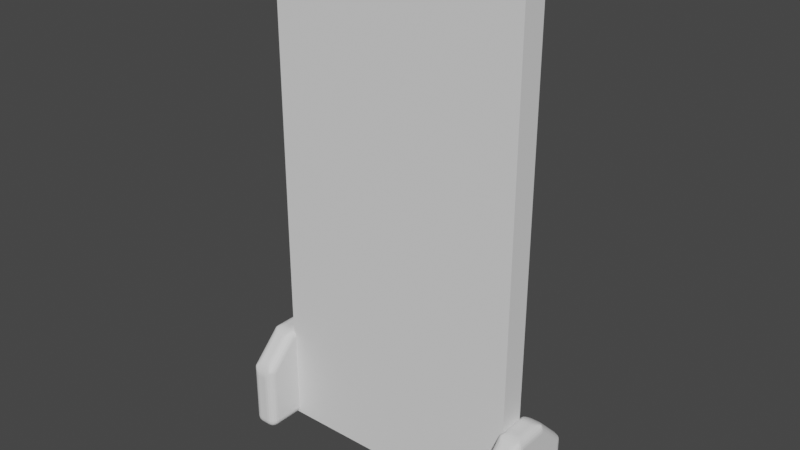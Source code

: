 # Source: Bridge.blend  (saved by Blender 3.2.14; exported with 4.5.12 LTS)
import bpy
from mathutils import Matrix  # noqa: F401  (used for matrix-valued properties, if any)

bpy.ops.wm.read_factory_settings(use_empty=True)
scene = bpy.context.scene
scene.name = 'Scene'

# ---- world
world_world = bpy.data.worlds.new('World'); scene.world = world_world
world_world.use_nodes = True; world_world.node_tree.nodes.clear()
_N = world_world.node_tree.nodes; _L = world_world.node_tree.links
n0 = _N.new('ShaderNodeOutputWorld'); n0.name = 'World Output'; n0.location = (300, 300)
n1 = _N.new('ShaderNodeBackground'); n1.name = 'Background'; n1.location = (10, 300)
n1.inputs[0].default_value = (0.05088, 0.05088, 0.05088, 1.0)
_L.new(n1.outputs[0], n0.inputs[0])
n0.is_active_output = True
world_world.color = (0.05088, 0.05088, 0.05088)
world_world.use_sun_shadow = False
world_world.sun_shadow_jitter_overblur = 0.0

# ---- meshes
me_cube_001 = bpy.data.meshes.new('Cube.001')
me_cube_001.from_pydata([(-2.5, -0.25, 0.0), (-2.5, -0.25, 10.0), (-2.5, 0.25, 0.0), (-2.5, 0.25, 10.0), (2.5, -0.25, 0.0), (2.5, -0.25, 10.0), (2.5, 0.25, 0.0), (2.5, 0.25, 10.0)], [], [(0, 1, 3, 2), (2, 3, 7, 6), (6, 7, 5, 4), (4, 5, 1, 0), (2, 6, 4, 0), (7, 3, 1, 5)])
_uv = me_cube_001.uv_layers.new(name='UVMap')
_uv.uv.foreach_set('vector', [0.375, 0.0, 0.625, 0.0, 0.625, 0.25, 0.375, 0.25, 0.375, 0.25, 0.625, 0.25, 0.625, 0.5, 0.375, 0.5, 0.375, 0.5, 0.625, 0.5, 0.625, 0.75, 0.375, 0.75, 0.375, 0.75, 0.625, 0.75, 0.625, 1.0, 0.375, 1.0, 0.125, 0.5, 0.375, 0.5, 0.375, 0.75, 0.125, 0.75, 0.625, 0.5, 0.875, 0.5, 0.875, 0.75, 0.625, 0.75])
me_cube_001.update()
me_cube_004 = bpy.data.meshes.new('Cube.004')
me_cube_004.from_pydata([(-0.2458, -0.84, -0.84), (-0.08583, -0.84, -1.0), (-0.08583, -1.0, -0.84), (-0.238, -0.84, -0.8895), (-0.2153, -0.84, -0.934), (-0.238, -0.8895, -0.84), (-0.2299, -0.8893, -0.8893), (-0.2081, -0.8876, -0.9315), (-0.2153, -0.934, -0.84), (-0.2081, -0.9315, -0.8876), (-0.1924, -0.9244, -0.9244), (-0.08583, -0.8895, -0.9922), (-0.08583, -0.934, -0.9695), (-0.1353, -0.84, -0.9922), (-0.1351, -0.8893, -0.984), (-0.1334, -0.9315, -0.9623), (-0.1799, -0.84, -0.9695), (-0.1773, -0.8876, -0.9623), (-0.1702, -0.9244, -0.9466), (-0.1353, -0.9922, -0.84), (-0.1799, -0.9695, -0.84), (-0.08583, -0.9922, -0.8895), (-0.1351, -0.984, -0.8893), (-0.1773, -0.9623, -0.8876), (-0.08583, -0.9695, -0.934), (-0.1334, -0.9623, -0.9315), (-0.1702, -0.9466, -0.9244), (-0.2458, 0.84, -0.84), (-0.08583, 1.0, -0.84), (-0.08583, 0.84, -1.0), (-0.238, 0.8895, -0.84), (-0.2153, 0.934, -0.84), (-0.238, 0.84, -0.8895), (-0.2299, 0.8893, -0.8893), (-0.2081, 0.9315, -0.8876), (-0.2153, 0.84, -0.934), (-0.2081, 0.8876, -0.9315), (-0.1924, 0.9244, -0.9244), (-0.08583, 0.9922, -0.8895), (-0.08583, 0.9695, -0.934), (-0.1353, 0.9922, -0.84), (-0.1351, 0.984, -0.8893), (-0.1334, 0.9623, -0.9315), (-0.1799, 0.9695, -0.84), (-0.1773, 0.9623, -0.8876), (-0.1702, 0.9466, -0.9244), (-0.1353, 0.84, -0.9922), (-0.1799, 0.84, -0.9695), (-0.08583, 0.8895, -0.9922), (-0.1351, 0.8893, -0.984), (-0.1773, 0.8876, -0.9623), (-0.08583, 0.934, -0.9695), (-0.1334, 0.9315, -0.9623), (-0.1702, 0.9244, -0.9466), (0.2458, -0.84, -0.84), (0.08583, -1.0, -0.84), (0.08583, -0.84, -1.0), (0.238, -0.8895, -0.84), (0.2153, -0.934, -0.84), (0.238, -0.84, -0.8895), (0.2299, -0.8893, -0.8893), (0.2081, -0.9315, -0.8876), (0.2153, -0.84, -0.934), (0.2081, -0.8876, -0.9315), (0.1924, -0.9244, -0.9244), (0.08583, -0.9922, -0.8895), (0.08583, -0.9695, -0.934), (0.1353, -0.9922, -0.84), (0.1351, -0.984, -0.8893), (0.1334, -0.9623, -0.9315), (0.1799, -0.9695, -0.84), (0.1773, -0.9623, -0.8876), (0.1702, -0.9466, -0.9244), (0.1353, -0.84, -0.9922), (0.1799, -0.84, -0.9695), (0.08583, -0.8895, -0.9922), (0.1351, -0.8893, -0.984), (0.1773, -0.8876, -0.9623), (0.08583, -0.934, -0.9695), (0.1334, -0.9315, -0.9623), (0.1702, -0.9244, -0.9466), (0.08583, 1.0, -0.84), (0.2458, 0.84, -0.84), (0.08583, 0.84, -1.0), (0.1353, 0.9922, -0.84), (0.1799, 0.9695, -0.84), (0.08583, 0.9922, -0.8895), (0.1351, 0.984, -0.8893), (0.1773, 0.9623, -0.8876), (0.08583, 0.9695, -0.934), (0.1334, 0.9623, -0.9315), (0.1702, 0.9466, -0.9244), (0.238, 0.84, -0.8895), (0.2153, 0.84, -0.934), (0.238, 0.8895, -0.84), (0.2299, 0.8893, -0.8893), (0.2081, 0.8876, -0.9315), (0.2153, 0.934, -0.84), (0.2081, 0.9315, -0.8876), (0.1924, 0.9244, -0.9244), (0.08583, 0.8895, -0.9922), (0.08583, 0.934, -0.9695), (0.1353, 0.84, -0.9922), (0.1351, 0.8893, -0.984), (0.1334, 0.9315, -0.9623), (0.1799, 0.84, -0.9695), (0.1773, 0.8876, -0.9623), (0.1702, 0.9244, -0.9466), (-0.2458, -0.84, 0.2935), (-0.08583, -1.0, 0.1997), (-0.08583, -0.8869, 0.4729), (-0.2373, -0.8892, 0.2766), (-0.2149, -0.9337, 0.2569), (-0.2373, -0.8628, 0.3402), (-0.2283, -0.9062, 0.3209), (-0.2098, -0.9405, 0.31), (-0.2149, -0.8805, 0.3855), (-0.2098, -0.9228, 0.3528), (-0.1993, -0.9472, 0.3379), (-0.08583, -0.994, 0.2546), (-0.08583, -0.9781, 0.3153), (-0.135, -0.9915, 0.2166), (-0.1437, -0.9851, 0.2738), (-0.15, -0.9725, 0.3222), (-0.1796, -0.9691, 0.2362), (-0.1827, -0.9667, 0.2946), (-0.1835, -0.9615, 0.3297), (-0.135, -0.8928, 0.4549), (-0.1796, -0.8908, 0.4252), (-0.08583, -0.9215, 0.4298), (-0.1437, -0.9287, 0.41), (-0.1827, -0.9304, 0.3823), (-0.08583, -0.9531, 0.3757), (-0.15, -0.9541, 0.3668), (-0.1835, -0.9515, 0.3537), (-0.08583, -0.1997, 1.0), (-0.2458, -0.2935, 0.84), (-0.08583, -0.4729, 0.8869), (-0.135, -0.2166, 0.9915), (-0.1796, -0.2362, 0.9691), (-0.08583, -0.2546, 0.994), (-0.1437, -0.2738, 0.9851), (-0.1827, -0.2946, 0.9667), (-0.08583, -0.3153, 0.9781), (-0.15, -0.3222, 0.9725), (-0.1835, -0.3297, 0.9615), (-0.2373, -0.3402, 0.8628), (-0.2149, -0.3855, 0.8805), (-0.2373, -0.2766, 0.8892), (-0.2283, -0.3209, 0.9062), (-0.2098, -0.3528, 0.9228), (-0.2149, -0.2569, 0.9337), (-0.2098, -0.31, 0.9405), (-0.1993, -0.3379, 0.9472), (-0.08583, -0.4298, 0.9215), (-0.08583, -0.3757, 0.9531), (-0.135, -0.4549, 0.8928), (-0.1437, -0.41, 0.9287), (-0.15, -0.3668, 0.9541), (-0.1796, -0.4252, 0.8908), (-0.1827, -0.3823, 0.9304), (-0.1835, -0.3537, 0.9515), (-0.2458, 0.2935, 0.84), (-0.08583, 0.1997, 1.0), (-0.08583, 0.4729, 0.8869), (-0.2373, 0.2766, 0.8892), (-0.2149, 0.2569, 0.9337), (-0.2373, 0.3402, 0.8628), (-0.2283, 0.3209, 0.9062), (-0.2098, 0.31, 0.9405), (-0.2149, 0.3855, 0.8805), (-0.2098, 0.3528, 0.9228), (-0.1993, 0.3379, 0.9472), (-0.08583, 0.2546, 0.994), (-0.08583, 0.3153, 0.9781), (-0.135, 0.2166, 0.9915), (-0.1437, 0.2738, 0.9851), (-0.15, 0.3222, 0.9725), (-0.1796, 0.2362, 0.9691), (-0.1827, 0.2946, 0.9667), (-0.1835, 0.3297, 0.9615), (-0.135, 0.4549, 0.8928), (-0.1796, 0.4252, 0.8908), (-0.08583, 0.4298, 0.9215), (-0.1437, 0.41, 0.9287), (-0.1827, 0.3823, 0.9304), (-0.08583, 0.3757, 0.9531), (-0.15, 0.3668, 0.9541), (-0.1835, 0.3537, 0.9515), (-0.2458, 0.84, 0.2935), (-0.08583, 0.8869, 0.4729), (-0.08583, 1.0, 0.1997), (-0.2373, 0.8628, 0.3402), (-0.2149, 0.8805, 0.3855), (-0.2373, 0.8892, 0.2766), (-0.2283, 0.9062, 0.3209), (-0.2098, 0.9228, 0.3528), (-0.2149, 0.9337, 0.2569), (-0.2098, 0.9405, 0.31), (-0.1993, 0.9472, 0.3379), (-0.08583, 0.9215, 0.4298), (-0.08583, 0.9531, 0.3757), (-0.135, 0.8928, 0.4549), (-0.1437, 0.9287, 0.41), (-0.15, 0.9541, 0.3668), (-0.1796, 0.8908, 0.4252), (-0.1827, 0.9304, 0.3823), (-0.1835, 0.9515, 0.3537), (-0.135, 0.9915, 0.2166), (-0.1796, 0.9691, 0.2362), (-0.08583, 0.994, 0.2546), (-0.1437, 0.9851, 0.2738), (-0.1827, 0.9667, 0.2946), (-0.08583, 0.9781, 0.3153), (-0.15, 0.9725, 0.3222), (-0.1835, 0.9615, 0.3297), (0.2458, -0.2935, 0.84), (0.08583, -0.1997, 1.0), (0.08583, -0.4729, 0.8869), (0.2373, -0.2766, 0.8892), (0.2149, -0.2569, 0.9337), (0.2373, -0.3402, 0.8628), (0.2283, -0.3209, 0.9062), (0.2098, -0.31, 0.9405), (0.2149, -0.3855, 0.8805), (0.2098, -0.3528, 0.9228), (0.1993, -0.3379, 0.9472), (0.08583, -0.2546, 0.994), (0.08583, -0.3153, 0.9781), (0.135, -0.2166, 0.9915), (0.1437, -0.2738, 0.9851), (0.15, -0.3222, 0.9725), (0.1796, -0.2362, 0.9691), (0.1827, -0.2946, 0.9667), (0.1835, -0.3297, 0.9615), (0.135, -0.4549, 0.8928), (0.1796, -0.4252, 0.8908), (0.08583, -0.4298, 0.9215), (0.1437, -0.41, 0.9287), (0.1827, -0.3823, 0.9304), (0.08583, -0.3757, 0.9531), (0.15, -0.3668, 0.9541), (0.1835, -0.3537, 0.9515), (0.2458, -0.84, 0.2935), (0.08583, -0.8869, 0.4729), (0.08583, -1.0, 0.1997), (0.2373, -0.8628, 0.3402), (0.2149, -0.8805, 0.3855), (0.2373, -0.8892, 0.2766), (0.2283, -0.9062, 0.3209), (0.2098, -0.9228, 0.3528), (0.2149, -0.9337, 0.2569), (0.2098, -0.9405, 0.31), (0.1993, -0.9472, 0.3379), (0.08583, -0.9215, 0.4298), (0.08583, -0.9531, 0.3757), (0.135, -0.8928, 0.4549), (0.1437, -0.9287, 0.41), (0.15, -0.9541, 0.3668), (0.1796, -0.8908, 0.4252), (0.1827, -0.9304, 0.3823), (0.1835, -0.9515, 0.3537), (0.135, -0.9915, 0.2166), (0.1796, -0.9691, 0.2362), (0.08583, -0.994, 0.2546), (0.1437, -0.9851, 0.2738), (0.1827, -0.9667, 0.2946), (0.08583, -0.9781, 0.3153), (0.15, -0.9725, 0.3222), (0.1835, -0.9615, 0.3297), (0.2458, 0.84, 0.2935), (0.08583, 1.0, 0.1997), (0.08583, 0.8869, 0.4729), (0.2373, 0.8892, 0.2766), (0.2149, 0.9337, 0.2569), (0.2373, 0.8628, 0.3402), (0.2283, 0.9062, 0.3209), (0.2098, 0.9405, 0.31), (0.2149, 0.8805, 0.3855), (0.2098, 0.9228, 0.3528), (0.1993, 0.9472, 0.3379), (0.08583, 0.994, 0.2546), (0.08583, 0.9781, 0.3153), (0.135, 0.9915, 0.2166), (0.1437, 0.9851, 0.2738), (0.15, 0.9725, 0.3222), (0.1796, 0.9691, 0.2362), (0.1827, 0.9667, 0.2946), (0.1835, 0.9615, 0.3297), (0.135, 0.8928, 0.4549), (0.1796, 0.8908, 0.4252), (0.08583, 0.9215, 0.4298), (0.1437, 0.9287, 0.41), (0.1827, 0.9304, 0.3823), (0.08583, 0.9531, 0.3757), (0.15, 0.9541, 0.3668), (0.1835, 0.9515, 0.3537), (0.08583, 0.1997, 1.0), (0.2458, 0.2935, 0.84), (0.08583, 0.4729, 0.8869), (0.135, 0.2166, 0.9915), (0.1796, 0.2362, 0.9691), (0.08583, 0.2546, 0.994), (0.1437, 0.2738, 0.9851), (0.1827, 0.2946, 0.9667), (0.08583, 0.3153, 0.9781), (0.15, 0.3222, 0.9725), (0.1835, 0.3297, 0.9615), (0.2373, 0.3402, 0.8628), (0.2149, 0.3855, 0.8805), (0.2373, 0.2766, 0.8892), (0.2283, 0.3209, 0.9062), (0.2098, 0.3528, 0.9228), (0.2149, 0.2569, 0.9337), (0.2098, 0.31, 0.9405), (0.1993, 0.3379, 0.9472), (0.08583, 0.4298, 0.9215), (0.08583, 0.3757, 0.9531), (0.135, 0.4549, 0.8928), (0.1437, 0.41, 0.9287), (0.15, 0.3668, 0.9541), (0.1796, 0.4252, 0.8908), (0.1827, 0.3823, 0.9304), (0.1835, 0.3537, 0.9515), (-5.15, -0.84, -0.84), (-5.31, -0.84, -1.0), (-5.31, -1.0, -0.84), (-5.158, -0.84, -0.8895), (-5.181, -0.84, -0.934), (-5.158, -0.8895, -0.84), (-5.166, -0.8893, -0.8893), (-5.188, -0.8876, -0.9315), (-5.181, -0.934, -0.84), (-5.188, -0.9315, -0.8876), (-5.204, -0.9244, -0.9244), (-5.31, -0.8895, -0.9922), (-5.31, -0.934, -0.9695), (-5.261, -0.84, -0.9922), (-5.261, -0.8893, -0.984), (-5.262, -0.9315, -0.9623), (-5.216, -0.84, -0.9695), (-5.219, -0.8876, -0.9623), (-5.226, -0.9244, -0.9466), (-5.261, -0.9922, -0.84), (-5.216, -0.9695, -0.84), (-5.31, -0.9922, -0.8895), (-5.261, -0.984, -0.8893), (-5.219, -0.9623, -0.8876), (-5.31, -0.9695, -0.934), (-5.262, -0.9623, -0.9315), (-5.226, -0.9466, -0.9244), (-5.15, 0.84, -0.84), (-5.31, 1.0, -0.84), (-5.31, 0.84, -1.0), (-5.158, 0.8895, -0.84), (-5.181, 0.934, -0.84), (-5.158, 0.84, -0.8895), (-5.166, 0.8893, -0.8893), (-5.188, 0.9315, -0.8876), (-5.181, 0.84, -0.934), (-5.188, 0.8876, -0.9315), (-5.204, 0.9244, -0.9244), (-5.31, 0.9922, -0.8895), (-5.31, 0.9695, -0.934), (-5.261, 0.9922, -0.84), (-5.261, 0.984, -0.8893), (-5.262, 0.9623, -0.9315), (-5.216, 0.9695, -0.84), (-5.219, 0.9623, -0.8876), (-5.226, 0.9466, -0.9244), (-5.261, 0.84, -0.9922), (-5.216, 0.84, -0.9695), (-5.31, 0.8895, -0.9922), (-5.261, 0.8893, -0.984), (-5.219, 0.8876, -0.9623), (-5.31, 0.934, -0.9695), (-5.262, 0.9315, -0.9623), (-5.226, 0.9244, -0.9466), (-5.642, -0.84, -0.84), (-5.482, -1.0, -0.84), (-5.482, -0.84, -1.0), (-5.634, -0.8895, -0.84), (-5.611, -0.934, -0.84), (-5.634, -0.84, -0.8895), (-5.626, -0.8893, -0.8893), (-5.604, -0.9315, -0.8876), (-5.611, -0.84, -0.934), (-5.604, -0.8876, -0.9315), (-5.588, -0.9244, -0.9244), (-5.482, -0.9922, -0.8895), (-5.482, -0.9695, -0.934), (-5.531, -0.9922, -0.84), (-5.531, -0.984, -0.8893), (-5.529, -0.9623, -0.9315), (-5.576, -0.9695, -0.84), (-5.573, -0.9623, -0.8876), (-5.566, -0.9466, -0.9244), (-5.531, -0.84, -0.9922), (-5.576, -0.84, -0.9695), (-5.482, -0.8895, -0.9922), (-5.531, -0.8893, -0.984), (-5.573, -0.8876, -0.9623), (-5.482, -0.934, -0.9695), (-5.529, -0.9315, -0.9623), (-5.566, -0.9244, -0.9466), (-5.482, 1.0, -0.84), (-5.642, 0.84, -0.84), (-5.482, 0.84, -1.0), (-5.531, 0.9922, -0.84), (-5.576, 0.9695, -0.84), (-5.482, 0.9922, -0.8895), (-5.531, 0.984, -0.8893), (-5.573, 0.9623, -0.8876), (-5.482, 0.9695, -0.934), (-5.529, 0.9623, -0.9315), (-5.566, 0.9466, -0.9244), (-5.634, 0.84, -0.8895), (-5.611, 0.84, -0.934), (-5.634, 0.8895, -0.84), (-5.626, 0.8893, -0.8893), (-5.604, 0.8876, -0.9315), (-5.611, 0.934, -0.84), (-5.604, 0.9315, -0.8876), (-5.588, 0.9244, -0.9244), (-5.482, 0.8895, -0.9922), (-5.482, 0.934, -0.9695), (-5.531, 0.84, -0.9922), (-5.531, 0.8893, -0.984), (-5.529, 0.9315, -0.9623), (-5.576, 0.84, -0.9695), (-5.573, 0.8876, -0.9623), (-5.566, 0.9244, -0.9466), (-5.15, -0.84, 0.2935), (-5.31, -1.0, 0.1997), (-5.31, -0.8869, 0.4729), (-5.159, -0.8892, 0.2766), (-5.181, -0.9337, 0.2569), (-5.159, -0.8628, 0.3402), (-5.168, -0.9062, 0.3209), (-5.186, -0.9405, 0.31), (-5.181, -0.8805, 0.3855), (-5.186, -0.9228, 0.3528), (-5.197, -0.9472, 0.3379), (-5.31, -0.994, 0.2546), (-5.31, -0.9781, 0.3153), (-5.261, -0.9915, 0.2166), (-5.252, -0.9851, 0.2738), (-5.246, -0.9725, 0.3222), (-5.216, -0.9691, 0.2362), (-5.213, -0.9667, 0.2946), (-5.212, -0.9615, 0.3297), (-5.261, -0.8928, 0.4549), (-5.216, -0.8908, 0.4252), (-5.31, -0.9215, 0.4298), (-5.252, -0.9287, 0.41), (-5.213, -0.9304, 0.3823), (-5.31, -0.9531, 0.3757), (-5.246, -0.9541, 0.3668), (-5.212, -0.9515, 0.3537), (-5.31, -0.1997, 1.0), (-5.15, -0.2935, 0.84), (-5.31, -0.4729, 0.8869), (-5.261, -0.2166, 0.9915), (-5.216, -0.2362, 0.9691), (-5.31, -0.2546, 0.994), (-5.252, -0.2738, 0.9851), (-5.213, -0.2946, 0.9667), (-5.31, -0.3153, 0.9781), (-5.246, -0.3222, 0.9725), (-5.212, -0.3297, 0.9615), (-5.159, -0.3402, 0.8628), (-5.181, -0.3855, 0.8805), (-5.159, -0.2766, 0.8892), (-5.168, -0.3209, 0.9062), (-5.186, -0.3528, 0.9228), (-5.181, -0.2569, 0.9337), (-5.186, -0.31, 0.9405), (-5.197, -0.3379, 0.9472), (-5.31, -0.4298, 0.9215), (-5.31, -0.3757, 0.9531), (-5.261, -0.4549, 0.8928), (-5.252, -0.41, 0.9287), (-5.246, -0.3668, 0.9541), (-5.216, -0.4252, 0.8908), (-5.213, -0.3823, 0.9304), (-5.212, -0.3537, 0.9515), (-5.15, 0.2935, 0.84), (-5.31, 0.1997, 1.0), (-5.31, 0.4729, 0.8869), (-5.159, 0.2766, 0.8892), (-5.181, 0.2569, 0.9337), (-5.159, 0.3402, 0.8628), (-5.168, 0.3209, 0.9062), (-5.186, 0.31, 0.9405), (-5.181, 0.3855, 0.8805), (-5.186, 0.3528, 0.9228), (-5.197, 0.3379, 0.9472), (-5.31, 0.2546, 0.994), (-5.31, 0.3153, 0.9781), (-5.261, 0.2166, 0.9915), (-5.252, 0.2738, 0.9851), (-5.246, 0.3222, 0.9725), (-5.216, 0.2362, 0.9691), (-5.213, 0.2946, 0.9667), (-5.212, 0.3297, 0.9615), (-5.261, 0.4549, 0.8928), (-5.216, 0.4252, 0.8908), (-5.31, 0.4298, 0.9215), (-5.252, 0.41, 0.9287), (-5.213, 0.3823, 0.9304), (-5.31, 0.3757, 0.9531), (-5.246, 0.3668, 0.9541), (-5.212, 0.3537, 0.9515), (-5.15, 0.84, 0.2935), (-5.31, 0.8869, 0.4729), (-5.31, 1.0, 0.1997), (-5.159, 0.8628, 0.3402), (-5.181, 0.8805, 0.3855), (-5.159, 0.8892, 0.2766), (-5.168, 0.9062, 0.3209), (-5.186, 0.9228, 0.3528), (-5.181, 0.9337, 0.2569), (-5.186, 0.9405, 0.31), (-5.197, 0.9472, 0.3379), (-5.31, 0.9215, 0.4298), (-5.31, 0.9531, 0.3757), (-5.261, 0.8928, 0.4549), (-5.252, 0.9287, 0.41), (-5.246, 0.9541, 0.3668), (-5.216, 0.8908, 0.4252), (-5.213, 0.9304, 0.3823), (-5.212, 0.9515, 0.3537), (-5.261, 0.9915, 0.2166), (-5.216, 0.9691, 0.2362), (-5.31, 0.994, 0.2546), (-5.252, 0.9851, 0.2738), (-5.213, 0.9667, 0.2946), (-5.31, 0.9781, 0.3153), (-5.246, 0.9725, 0.3222), (-5.212, 0.9615, 0.3297), (-5.642, -0.2935, 0.84), (-5.482, -0.1997, 1.0), (-5.482, -0.4729, 0.8869), (-5.633, -0.2766, 0.8892), (-5.611, -0.2569, 0.9337), (-5.633, -0.3402, 0.8628), (-5.624, -0.3209, 0.9062), (-5.606, -0.31, 0.9405), (-5.611, -0.3855, 0.8805), (-5.606, -0.3528, 0.9228), (-5.595, -0.3379, 0.9472), (-5.482, -0.2546, 0.994), (-5.482, -0.3153, 0.9781), (-5.531, -0.2166, 0.9915), (-5.54, -0.2738, 0.9851), (-5.546, -0.3222, 0.9725), (-5.575, -0.2362, 0.9691), (-5.579, -0.2946, 0.9667), (-5.579, -0.3297, 0.9615), (-5.531, -0.4549, 0.8928), (-5.575, -0.4252, 0.8908), (-5.482, -0.4298, 0.9215), (-5.54, -0.41, 0.9287), (-5.579, -0.3823, 0.9304), (-5.482, -0.3757, 0.9531), (-5.546, -0.3668, 0.9541), (-5.579, -0.3537, 0.9515), (-5.642, -0.84, 0.2935), (-5.482, -0.8869, 0.4729), (-5.482, -1.0, 0.1997), (-5.633, -0.8628, 0.3402), (-5.611, -0.8805, 0.3855), (-5.633, -0.8892, 0.2766), (-5.624, -0.9062, 0.3209), (-5.606, -0.9228, 0.3528), (-5.611, -0.9337, 0.2569), (-5.606, -0.9405, 0.31), (-5.595, -0.9472, 0.3379), (-5.482, -0.9215, 0.4298), (-5.482, -0.9531, 0.3757), (-5.531, -0.8928, 0.4549), (-5.54, -0.9287, 0.41), (-5.546, -0.9541, 0.3668), (-5.575, -0.8908, 0.4252), (-5.579, -0.9304, 0.3823), (-5.579, -0.9515, 0.3537), (-5.531, -0.9915, 0.2166), (-5.575, -0.9691, 0.2362), (-5.482, -0.994, 0.2546), (-5.54, -0.9851, 0.2738), (-5.579, -0.9667, 0.2946), (-5.482, -0.9781, 0.3153), (-5.546, -0.9725, 0.3222), (-5.579, -0.9615, 0.3297), (-5.642, 0.84, 0.2935), (-5.482, 1.0, 0.1997), (-5.482, 0.8869, 0.4729), (-5.633, 0.8892, 0.2766), (-5.611, 0.9337, 0.2569), (-5.633, 0.8628, 0.3402), (-5.624, 0.9062, 0.3209), (-5.606, 0.9405, 0.31), (-5.611, 0.8805, 0.3855), (-5.606, 0.9228, 0.3528), (-5.595, 0.9472, 0.3379), (-5.482, 0.994, 0.2546), (-5.482, 0.9781, 0.3153), (-5.531, 0.9915, 0.2166), (-5.54, 0.9851, 0.2738), (-5.546, 0.9725, 0.3222), (-5.575, 0.9691, 0.2362), (-5.579, 0.9667, 0.2946), (-5.579, 0.9615, 0.3297), (-5.531, 0.8928, 0.4549), (-5.575, 0.8908, 0.4252), (-5.482, 0.9215, 0.4298), (-5.54, 0.9287, 0.41), (-5.579, 0.9304, 0.3823), (-5.482, 0.9531, 0.3757), (-5.546, 0.9541, 0.3668), (-5.579, 0.9515, 0.3537), (-5.482, 0.1997, 1.0), (-5.642, 0.2935, 0.84), (-5.482, 0.4729, 0.8869), (-5.531, 0.2166, 0.9915), (-5.575, 0.2362, 0.9691), (-5.482, 0.2546, 0.994), (-5.54, 0.2738, 0.9851), (-5.579, 0.2946, 0.9667), (-5.482, 0.3153, 0.9781), (-5.546, 0.3222, 0.9725), (-5.579, 0.3297, 0.9615), (-5.633, 0.3402, 0.8628), (-5.611, 0.3855, 0.8805), (-5.633, 0.2766, 0.8892), (-5.624, 0.3209, 0.9062), (-5.606, 0.3528, 0.9228), (-5.611, 0.2569, 0.9337), (-5.606, 0.31, 0.9405), (-5.595, 0.3379, 0.9472), (-5.482, 0.4298, 0.9215), (-5.482, 0.3757, 0.9531), (-5.531, 0.4549, 0.8928), (-5.54, 0.41, 0.9287), (-5.546, 0.3668, 0.9541), (-5.575, 0.4252, 0.8908), (-5.579, 0.3823, 0.9304), (-5.579, 0.3537, 0.9515)], [], [(164, 299, 272, 190), (218, 137, 110, 244), (28, 191, 271, 81), (55, 245, 109, 2), (82, 270, 298, 216, 243, 54), (297, 163, 135, 217), (0, 108, 136, 162, 189, 27), (0, 3, 6, 5), (3, 4, 7, 6), (4, 16, 17, 7), (5, 6, 9, 8), (6, 7, 10, 9), (7, 17, 18, 10), (1, 11, 14, 13), (11, 12, 15, 14), (12, 24, 25, 15), (13, 14, 17, 16), (14, 15, 18, 17), (15, 25, 26, 18), (2, 19, 22, 21), (19, 20, 23, 22), (20, 8, 9, 23), (21, 22, 25, 24), (22, 23, 26, 25), (23, 9, 10, 26), (10, 18, 26), (27, 30, 33, 32), (30, 31, 34, 33), (31, 43, 44, 34), (32, 33, 36, 35), (33, 34, 37, 36), (34, 44, 45, 37), (28, 38, 41, 40), (38, 39, 42, 41), (39, 51, 52, 42), (40, 41, 44, 43), (41, 42, 45, 44), (42, 52, 53, 45), (29, 46, 49, 48), (46, 47, 50, 49), (47, 35, 36, 50), (48, 49, 52, 51), (49, 50, 53, 52), (50, 36, 37, 53), (37, 45, 53), (54, 57, 60, 59), (57, 58, 61, 60), (58, 70, 71, 61), (59, 60, 63, 62), (60, 61, 64, 63), (61, 71, 72, 64), (55, 65, 68, 67), (65, 66, 69, 68), (66, 78, 79, 69), (67, 68, 71, 70), (68, 69, 72, 71), (69, 79, 80, 72), (56, 73, 76, 75), (73, 74, 77, 76), (74, 62, 63, 77), (75, 76, 79, 78), (76, 77, 80, 79), (77, 63, 64, 80), (64, 72, 80), (81, 84, 87, 86), (84, 85, 88, 87), (85, 97, 98, 88), (86, 87, 90, 89), (87, 88, 91, 90), (88, 98, 99, 91), (82, 92, 95, 94), (92, 93, 96, 95), (93, 105, 106, 96), (94, 95, 98, 97), (95, 96, 99, 98), (96, 106, 107, 99), (83, 100, 103, 102), (100, 101, 104, 103), (101, 89, 90, 104), (102, 103, 106, 105), (103, 104, 107, 106), (104, 90, 91, 107), (91, 99, 107), (108, 111, 114, 113), (111, 112, 115, 114), (112, 124, 125, 115), (113, 114, 117, 116), (114, 115, 118, 117), (115, 125, 126, 118), (109, 119, 122, 121), (119, 120, 123, 122), (120, 132, 133, 123), (121, 122, 125, 124), (122, 123, 126, 125), (123, 133, 134, 126), (110, 127, 130, 129), (127, 128, 131, 130), (128, 116, 117, 131), (129, 130, 133, 132), (130, 131, 134, 133), (131, 117, 118, 134), (118, 126, 134), (135, 138, 141, 140), (138, 139, 142, 141), (139, 151, 152, 142), (140, 141, 144, 143), (141, 142, 145, 144), (142, 152, 153, 145), (136, 146, 149, 148), (146, 147, 150, 149), (147, 159, 160, 150), (148, 149, 152, 151), (149, 150, 153, 152), (150, 160, 161, 153), (137, 154, 157, 156), (154, 155, 158, 157), (155, 143, 144, 158), (156, 157, 160, 159), (157, 158, 161, 160), (158, 144, 145, 161), (145, 153, 161), (162, 165, 168, 167), (165, 166, 169, 168), (166, 178, 179, 169), (167, 168, 171, 170), (168, 169, 172, 171), (169, 179, 180, 172), (163, 173, 176, 175), (173, 174, 177, 176), (174, 186, 187, 177), (175, 176, 179, 178), (176, 177, 180, 179), (177, 187, 188, 180), (164, 181, 184, 183), (181, 182, 185, 184), (182, 170, 171, 185), (183, 184, 187, 186), (184, 185, 188, 187), (185, 171, 172, 188), (172, 180, 188), (189, 192, 195, 194), (192, 193, 196, 195), (193, 205, 206, 196), (194, 195, 198, 197), (195, 196, 199, 198), (196, 206, 207, 199), (190, 200, 203, 202), (200, 201, 204, 203), (201, 213, 214, 204), (202, 203, 206, 205), (203, 204, 207, 206), (204, 214, 215, 207), (191, 208, 211, 210), (208, 209, 212, 211), (209, 197, 198, 212), (210, 211, 214, 213), (211, 212, 215, 214), (212, 198, 199, 215), (199, 207, 215), (216, 219, 222, 221), (219, 220, 223, 222), (220, 232, 233, 223), (221, 222, 225, 224), (222, 223, 226, 225), (223, 233, 234, 226), (217, 227, 230, 229), (227, 228, 231, 230), (228, 240, 241, 231), (229, 230, 233, 232), (230, 231, 234, 233), (231, 241, 242, 234), (218, 235, 238, 237), (235, 236, 239, 238), (236, 224, 225, 239), (237, 238, 241, 240), (238, 239, 242, 241), (239, 225, 226, 242), (226, 234, 242), (243, 246, 249, 248), (246, 247, 250, 249), (247, 259, 260, 250), (248, 249, 252, 251), (249, 250, 253, 252), (250, 260, 261, 253), (244, 254, 257, 256), (254, 255, 258, 257), (255, 267, 268, 258), (256, 257, 260, 259), (257, 258, 261, 260), (258, 268, 269, 261), (245, 262, 265, 264), (262, 263, 266, 265), (263, 251, 252, 266), (264, 265, 268, 267), (265, 266, 269, 268), (266, 252, 253, 269), (253, 261, 269), (270, 273, 276, 275), (273, 274, 277, 276), (274, 286, 287, 277), (275, 276, 279, 278), (276, 277, 280, 279), (277, 287, 288, 280), (271, 281, 284, 283), (281, 282, 285, 284), (282, 294, 295, 285), (283, 284, 287, 286), (284, 285, 288, 287), (285, 295, 296, 288), (272, 289, 292, 291), (289, 290, 293, 292), (290, 278, 279, 293), (291, 292, 295, 294), (292, 293, 296, 295), (293, 279, 280, 296), (280, 288, 296), (297, 300, 303, 302), (300, 301, 304, 303), (301, 313, 314, 304), (302, 303, 306, 305), (303, 304, 307, 306), (304, 314, 315, 307), (298, 308, 311, 310), (308, 309, 312, 311), (309, 321, 322, 312), (310, 311, 314, 313), (311, 312, 315, 314), (312, 322, 323, 315), (299, 316, 319, 318), (316, 317, 320, 319), (317, 305, 306, 320), (318, 319, 322, 321), (319, 320, 323, 322), (320, 306, 307, 323), (307, 315, 323), (29, 1, 13, 46), (46, 13, 16, 47), (47, 16, 4, 35), (35, 4, 3, 32), (32, 3, 0, 27), (83, 29, 48, 100), (100, 48, 51, 101), (101, 51, 39, 89), (89, 39, 38, 86), (86, 38, 28, 81), (56, 83, 102, 73), (73, 102, 105, 74), (74, 105, 93, 62), (62, 93, 92, 59), (59, 92, 82, 54), (1, 56, 75, 11), (11, 75, 78, 12), (12, 78, 66, 24), (24, 66, 65, 21), (21, 65, 55, 2), (189, 162, 167, 192), (192, 167, 170, 193), (193, 170, 182, 205), (205, 182, 181, 202), (202, 181, 164, 190), (163, 297, 302, 173), (173, 302, 305, 174), (174, 305, 317, 186), (186, 317, 316, 183), (183, 316, 299, 164), (298, 270, 275, 308), (308, 275, 278, 309), (309, 278, 290, 321), (321, 290, 289, 318), (318, 289, 272, 299), (271, 191, 210, 281), (281, 210, 213, 282), (282, 213, 201, 294), (294, 201, 200, 291), (291, 200, 190, 272), (243, 216, 221, 246), (246, 221, 224, 247), (247, 224, 236, 259), (259, 236, 235, 256), (256, 235, 218, 244), (217, 135, 140, 227), (227, 140, 143, 228), (228, 143, 155, 240), (240, 155, 154, 237), (237, 154, 137, 218), (136, 108, 113, 146), (146, 113, 116, 147), (147, 116, 128, 159), (159, 128, 127, 156), (156, 127, 110, 137), (109, 245, 264, 119), (119, 264, 267, 120), (120, 267, 255, 132), (132, 255, 254, 129), (129, 254, 244, 110), (54, 243, 248, 57), (57, 248, 251, 58), (58, 251, 263, 70), (70, 263, 262, 67), (67, 262, 245, 55), (108, 0, 5, 111), (111, 5, 8, 112), (112, 8, 20, 124), (124, 20, 19, 121), (121, 19, 2, 109), (135, 163, 175, 138), (138, 175, 178, 139), (139, 178, 166, 151), (151, 166, 165, 148), (148, 165, 162, 136), (191, 28, 40, 208), (208, 40, 43, 209), (209, 43, 31, 197), (197, 31, 30, 194), (194, 30, 27, 189), (216, 298, 310, 219), (219, 310, 313, 220), (220, 313, 301, 232), (232, 301, 300, 229), (229, 300, 297, 217), (270, 82, 94, 273), (273, 94, 97, 274), (274, 97, 85, 286), (286, 85, 84, 283), (283, 84, 81, 271), (29, 83, 56, 1), (488, 514, 596, 623), (542, 568, 434, 461), (352, 405, 595, 515), (379, 326, 433, 569), (406, 378, 567, 540, 622, 594), (621, 541, 459, 487), (324, 351, 513, 486, 460, 432), (324, 329, 330, 327), (327, 330, 331, 328), (328, 331, 341, 340), (329, 332, 333, 330), (330, 333, 334, 331), (331, 334, 342, 341), (325, 337, 338, 335), (335, 338, 339, 336), (336, 339, 349, 348), (337, 340, 341, 338), (338, 341, 342, 339), (339, 342, 350, 349), (326, 345, 346, 343), (343, 346, 347, 344), (344, 347, 333, 332), (345, 348, 349, 346), (346, 349, 350, 347), (347, 350, 334, 333), (334, 350, 342), (351, 356, 357, 354), (354, 357, 358, 355), (355, 358, 368, 367), (356, 359, 360, 357), (357, 360, 361, 358), (358, 361, 369, 368), (352, 364, 365, 362), (362, 365, 366, 363), (363, 366, 376, 375), (364, 367, 368, 365), (365, 368, 369, 366), (366, 369, 377, 376), (353, 372, 373, 370), (370, 373, 374, 371), (371, 374, 360, 359), (372, 375, 376, 373), (373, 376, 377, 374), (374, 377, 361, 360), (361, 377, 369), (378, 383, 384, 381), (381, 384, 385, 382), (382, 385, 395, 394), (383, 386, 387, 384), (384, 387, 388, 385), (385, 388, 396, 395), (379, 391, 392, 389), (389, 392, 393, 390), (390, 393, 403, 402), (391, 394, 395, 392), (392, 395, 396, 393), (393, 396, 404, 403), (380, 399, 400, 397), (397, 400, 401, 398), (398, 401, 387, 386), (399, 402, 403, 400), (400, 403, 404, 401), (401, 404, 388, 387), (388, 404, 396), (405, 410, 411, 408), (408, 411, 412, 409), (409, 412, 422, 421), (410, 413, 414, 411), (411, 414, 415, 412), (412, 415, 423, 422), (406, 418, 419, 416), (416, 419, 420, 417), (417, 420, 430, 429), (418, 421, 422, 419), (419, 422, 423, 420), (420, 423, 431, 430), (407, 426, 427, 424), (424, 427, 428, 425), (425, 428, 414, 413), (426, 429, 430, 427), (427, 430, 431, 428), (428, 431, 415, 414), (415, 431, 423), (432, 437, 438, 435), (435, 438, 439, 436), (436, 439, 449, 448), (437, 440, 441, 438), (438, 441, 442, 439), (439, 442, 450, 449), (433, 445, 446, 443), (443, 446, 447, 444), (444, 447, 457, 456), (445, 448, 449, 446), (446, 449, 450, 447), (447, 450, 458, 457), (434, 453, 454, 451), (451, 454, 455, 452), (452, 455, 441, 440), (453, 456, 457, 454), (454, 457, 458, 455), (455, 458, 442, 441), (442, 458, 450), (459, 464, 465, 462), (462, 465, 466, 463), (463, 466, 476, 475), (464, 467, 468, 465), (465, 468, 469, 466), (466, 469, 477, 476), (460, 472, 473, 470), (470, 473, 474, 471), (471, 474, 484, 483), (472, 475, 476, 473), (473, 476, 477, 474), (474, 477, 485, 484), (461, 480, 481, 478), (478, 481, 482, 479), (479, 482, 468, 467), (480, 483, 484, 481), (481, 484, 485, 482), (482, 485, 469, 468), (469, 485, 477), (486, 491, 492, 489), (489, 492, 493, 490), (490, 493, 503, 502), (491, 494, 495, 492), (492, 495, 496, 493), (493, 496, 504, 503), (487, 499, 500, 497), (497, 500, 501, 498), (498, 501, 511, 510), (499, 502, 503, 500), (500, 503, 504, 501), (501, 504, 512, 511), (488, 507, 508, 505), (505, 508, 509, 506), (506, 509, 495, 494), (507, 510, 511, 508), (508, 511, 512, 509), (509, 512, 496, 495), (496, 512, 504), (513, 518, 519, 516), (516, 519, 520, 517), (517, 520, 530, 529), (518, 521, 522, 519), (519, 522, 523, 520), (520, 523, 531, 530), (514, 526, 527, 524), (524, 527, 528, 525), (525, 528, 538, 537), (526, 529, 530, 527), (527, 530, 531, 528), (528, 531, 539, 538), (515, 534, 535, 532), (532, 535, 536, 533), (533, 536, 522, 521), (534, 537, 538, 535), (535, 538, 539, 536), (536, 539, 523, 522), (523, 539, 531), (540, 545, 546, 543), (543, 546, 547, 544), (544, 547, 557, 556), (545, 548, 549, 546), (546, 549, 550, 547), (547, 550, 558, 557), (541, 553, 554, 551), (551, 554, 555, 552), (552, 555, 565, 564), (553, 556, 557, 554), (554, 557, 558, 555), (555, 558, 566, 565), (542, 561, 562, 559), (559, 562, 563, 560), (560, 563, 549, 548), (561, 564, 565, 562), (562, 565, 566, 563), (563, 566, 550, 549), (550, 566, 558), (567, 572, 573, 570), (570, 573, 574, 571), (571, 574, 584, 583), (572, 575, 576, 573), (573, 576, 577, 574), (574, 577, 585, 584), (568, 580, 581, 578), (578, 581, 582, 579), (579, 582, 592, 591), (580, 583, 584, 581), (581, 584, 585, 582), (582, 585, 593, 592), (569, 588, 589, 586), (586, 589, 590, 587), (587, 590, 576, 575), (588, 591, 592, 589), (589, 592, 593, 590), (590, 593, 577, 576), (577, 593, 585), (594, 599, 600, 597), (597, 600, 601, 598), (598, 601, 611, 610), (599, 602, 603, 600), (600, 603, 604, 601), (601, 604, 612, 611), (595, 607, 608, 605), (605, 608, 609, 606), (606, 609, 619, 618), (607, 610, 611, 608), (608, 611, 612, 609), (609, 612, 620, 619), (596, 615, 616, 613), (613, 616, 617, 614), (614, 617, 603, 602), (615, 618, 619, 616), (616, 619, 620, 617), (617, 620, 604, 603), (604, 620, 612), (621, 626, 627, 624), (624, 627, 628, 625), (625, 628, 638, 637), (626, 629, 630, 627), (627, 630, 631, 628), (628, 631, 639, 638), (622, 634, 635, 632), (632, 635, 636, 633), (633, 636, 646, 645), (634, 637, 638, 635), (635, 638, 639, 636), (636, 639, 647, 646), (623, 642, 643, 640), (640, 643, 644, 641), (641, 644, 630, 629), (642, 645, 646, 643), (643, 646, 647, 644), (644, 647, 631, 630), (631, 647, 639), (353, 370, 337, 325), (370, 371, 340, 337), (371, 359, 328, 340), (359, 356, 327, 328), (356, 351, 324, 327), (407, 424, 372, 353), (424, 425, 375, 372), (425, 413, 363, 375), (413, 410, 362, 363), (410, 405, 352, 362), (380, 397, 426, 407), (397, 398, 429, 426), (398, 386, 417, 429), (386, 383, 416, 417), (383, 378, 406, 416), (325, 335, 399, 380), (335, 336, 402, 399), (336, 348, 390, 402), (348, 345, 389, 390), (345, 326, 379, 389), (513, 516, 491, 486), (516, 517, 494, 491), (517, 529, 506, 494), (529, 526, 505, 506), (526, 514, 488, 505), (487, 497, 626, 621), (497, 498, 629, 626), (498, 510, 641, 629), (510, 507, 640, 641), (507, 488, 623, 640), (622, 632, 599, 594), (632, 633, 602, 599), (633, 645, 614, 602), (645, 642, 613, 614), (642, 623, 596, 613), (595, 605, 534, 515), (605, 606, 537, 534), (606, 618, 525, 537), (618, 615, 524, 525), (615, 596, 514, 524), (567, 570, 545, 540), (570, 571, 548, 545), (571, 583, 560, 548), (583, 580, 559, 560), (580, 568, 542, 559), (541, 551, 464, 459), (551, 552, 467, 464), (552, 564, 479, 467), (564, 561, 478, 479), (561, 542, 461, 478), (460, 470, 437, 432), (470, 471, 440, 437), (471, 483, 452, 440), (483, 480, 451, 452), (480, 461, 434, 451), (433, 443, 588, 569), (443, 444, 591, 588), (444, 456, 579, 591), (456, 453, 578, 579), (453, 434, 568, 578), (378, 381, 572, 567), (381, 382, 575, 572), (382, 394, 587, 575), (394, 391, 586, 587), (391, 379, 569, 586), (432, 435, 329, 324), (435, 436, 332, 329), (436, 448, 344, 332), (448, 445, 343, 344), (445, 433, 326, 343), (459, 462, 499, 487), (462, 463, 502, 499), (463, 475, 490, 502), (475, 472, 489, 490), (472, 460, 486, 489), (515, 532, 364, 352), (532, 533, 367, 364), (533, 521, 355, 367), (521, 518, 354, 355), (518, 513, 351, 354), (540, 543, 634, 622), (543, 544, 637, 634), (544, 556, 625, 637), (556, 553, 624, 625), (553, 541, 621, 624), (594, 597, 418, 406), (597, 598, 421, 418), (598, 610, 409, 421), (610, 607, 408, 409), (607, 595, 405, 408), (353, 325, 380, 407)])
_uv = me_cube_004.uv_layers.new(name='UVMap')
_uv.uv.foreach_set('vector', [0.6109, 0.3314, 0.6109, 0.4186, 0.5591, 0.4186, 0.5591, 0.3314, 0.6109, 0.8314, 0.6109, 0.9186, 0.5591, 0.9186, 0.5591, 0.8314, 0.395, 0.3314, 0.525, 0.3314, 0.525, 0.4186, 0.395, 0.4186, 0.395, 0.8314, 0.525, 0.8314, 0.525, 0.9186, 0.395, 0.9186, 0.395, 0.52, 0.5367, 0.52, 0.605, 0.5883, 0.605, 0.6617, 0.5367, 0.73, 0.395, 0.73, 0.7064, 0.6, 0.7936, 0.6, 0.7936, 0.65, 0.7064, 0.65, 0.395, 0.02, 0.5367, 0.02, 0.605, 0.08832, 0.605, 0.1617, 0.5367, 0.23, 0.395, 0.23, 0.395, 0.02, 0.3888, 0.02, 0.3888, 0.01384, 0.395, 0.01382, 0.3888, 0.02, 0.375, 0.02, 0.375, 0.01405, 0.3888, 0.01384, 0.125, 0.73, 0.1585, 0.73, 0.1598, 0.736, 0.125, 0.736, 0.395, 0.01382, 0.3888, 0.01384, 0.389, 0.0, 0.395, 0.0, 0.3888, 0.01384, 0.375, 0.01405, 0.375, 0.00945, 0.389, 0.0, 0.125, 0.736, 0.1598, 0.736, 0.1634, 0.7405, 0.125, 0.7405, 0.2064, 0.73, 0.2064, 0.7362, 0.1813, 0.7362, 0.1812, 0.73, 0.2064, 0.7362, 0.2064, 0.7418, 0.1821, 0.7414, 0.1813, 0.7362, 0.2064, 0.7418, 0.2064, 0.75, 0.1821, 0.75, 0.1821, 0.7414, 0.1812, 0.73, 0.1813, 0.7362, 0.1598, 0.736, 0.1585, 0.73, 0.1813, 0.7362, 0.1821, 0.7414, 0.1634, 0.7405, 0.1598, 0.736, 0.1821, 0.7414, 0.1821, 0.75, 0.1634, 0.75, 0.1634, 0.7405, 0.395, 0.9186, 0.395, 0.9438, 0.3888, 0.9437, 0.3888, 0.9186, 0.395, 0.9438, 0.395, 0.9665, 0.389, 0.9652, 0.3888, 0.9437, 0.395, 0.9665, 0.395, 1.0, 0.389, 1.0, 0.389, 0.9652, 0.3888, 0.9186, 0.3888, 0.9437, 0.375, 0.9429, 0.375, 0.9186, 0.3888, 0.9437, 0.389, 0.9652, 0.375, 0.9616, 0.375, 0.9429, 0.389, 0.9652, 0.389, 1.0, 0.375, 1.0, 0.375, 0.9616, 0.125, 0.7405, 0.1634, 0.7405, 0.1634, 0.75, 0.395, 0.23, 0.395, 0.2362, 0.3888, 0.2362, 0.3888, 0.23, 0.395, 0.2362, 0.395, 0.2418, 0.389, 0.2414, 0.3888, 0.2362, 0.395, 0.2418, 0.395, 0.2835, 0.389, 0.2848, 0.389, 0.2414, 0.3888, 0.23, 0.3888, 0.2362, 0.375, 0.236, 0.375, 0.23, 0.3888, 0.2362, 0.389, 0.2414, 0.375, 0.2405, 0.375, 0.236, 0.389, 0.2414, 0.389, 0.2848, 0.375, 0.2884, 0.375, 0.2405, 0.395, 0.3314, 0.3888, 0.3314, 0.3888, 0.3063, 0.395, 0.3062, 0.3888, 0.3314, 0.375, 0.3314, 0.375, 0.3071, 0.3888, 0.3063, 0.2064, 0.5, 0.2064, 0.5082, 0.1821, 0.5086, 0.1821, 0.5, 0.395, 0.3062, 0.3888, 0.3063, 0.389, 0.2848, 0.395, 0.2835, 0.3888, 0.3063, 0.375, 0.3071, 0.375, 0.2884, 0.389, 0.2848, 0.1821, 0.5, 0.1821, 0.5086, 0.1634, 0.5095, 0.1634, 0.5, 0.2064, 0.52, 0.1812, 0.52, 0.1813, 0.5138, 0.2064, 0.5138, 0.1812, 0.52, 0.1585, 0.52, 0.1598, 0.514, 0.1813, 0.5138, 0.1585, 0.52, 0.125, 0.52, 0.125, 0.514, 0.1598, 0.514, 0.2064, 0.5138, 0.1813, 0.5138, 0.1821, 0.5086, 0.2064, 0.5082, 0.1813, 0.5138, 0.1598, 0.514, 0.1634, 0.5095, 0.1821, 0.5086, 0.1598, 0.514, 0.125, 0.514, 0.125, 0.5095, 0.1634, 0.5095, 0.125, 0.5095, 0.1634, 0.5, 0.1634, 0.5095, 0.395, 0.73, 0.395, 0.7362, 0.3888, 0.7362, 0.3888, 0.73, 0.395, 0.7362, 0.395, 0.7418, 0.389, 0.7414, 0.3888, 0.7362, 0.395, 0.7418, 0.395, 0.7835, 0.389, 0.7848, 0.389, 0.7414, 0.3888, 0.73, 0.3888, 0.7362, 0.3836, 0.736, 0.3832, 0.73, 0.3888, 0.7362, 0.389, 0.7414, 0.3845, 0.7405, 0.3836, 0.736, 0.389, 0.7414, 0.389, 0.7848, 0.375, 0.7884, 0.3845, 0.7405, 0.395, 0.8314, 0.3888, 0.8314, 0.3888, 0.8063, 0.395, 0.8062, 0.3888, 0.8314, 0.375, 0.8314, 0.375, 0.8071, 0.3888, 0.8063, 0.2936, 0.75, 0.2936, 0.7418, 0.3179, 0.7414, 0.3179, 0.75, 0.395, 0.8062, 0.3888, 0.8063, 0.389, 0.7848, 0.395, 0.7835, 0.3888, 0.8063, 0.375, 0.8071, 0.375, 0.7884, 0.389, 0.7848, 0.3179, 0.75, 0.3179, 0.7414, 0.3366, 0.7405, 0.3366, 0.75, 0.2936, 0.73, 0.3188, 0.73, 0.3187, 0.7362, 0.2936, 0.7362, 0.3188, 0.73, 0.3415, 0.73, 0.3402, 0.736, 0.3187, 0.7362, 0.3415, 0.73, 0.3832, 0.73, 0.3836, 0.736, 0.3402, 0.736, 0.2936, 0.7362, 0.3187, 0.7362, 0.3179, 0.7414, 0.2936, 0.7418, 0.3187, 0.7362, 0.3402, 0.736, 0.3366, 0.7405, 0.3179, 0.7414, 0.3402, 0.736, 0.3836, 0.736, 0.3845, 0.7405, 0.3366, 0.7405, 0.3478, 0.7405, 0.3366, 0.75, 0.3366, 0.7405, 0.395, 0.4186, 0.395, 0.4438, 0.3888, 0.4437, 0.3888, 0.4186, 0.395, 0.4438, 0.395, 0.4665, 0.389, 0.4652, 0.3888, 0.4437, 0.395, 0.4665, 0.395, 0.5082, 0.389, 0.5086, 0.389, 0.4652, 0.3888, 0.4186, 0.3888, 0.4437, 0.375, 0.4429, 0.375, 0.4186, 0.3888, 0.4437, 0.389, 0.4652, 0.375, 0.4616, 0.375, 0.4429, 0.389, 0.4652, 0.389, 0.5086, 0.3845, 0.5095, 0.375, 0.4616, 0.395, 0.52, 0.3888, 0.52, 0.3888, 0.5138, 0.395, 0.5138, 0.3888, 0.52, 0.3832, 0.52, 0.3836, 0.514, 0.3888, 0.5138, 0.3832, 0.52, 0.3415, 0.52, 0.3402, 0.514, 0.3836, 0.514, 0.395, 0.5138, 0.3888, 0.5138, 0.389, 0.5086, 0.395, 0.5082, 0.3888, 0.5138, 0.3836, 0.514, 0.3845, 0.5095, 0.389, 0.5086, 0.3836, 0.514, 0.3402, 0.514, 0.3366, 0.5095, 0.3845, 0.5095, 0.2936, 0.52, 0.2936, 0.5138, 0.3187, 0.5138, 0.3188, 0.52, 0.2936, 0.5138, 0.2936, 0.5082, 0.3179, 0.5086, 0.3187, 0.5138, 0.2936, 0.5082, 0.2936, 0.5, 0.3179, 0.5, 0.3179, 0.5086, 0.3188, 0.52, 0.3187, 0.5138, 0.3402, 0.514, 0.3415, 0.52, 0.3187, 0.5138, 0.3179, 0.5086, 0.3366, 0.5095, 0.3402, 0.514, 0.3179, 0.5086, 0.3179, 0.5, 0.3366, 0.5, 0.3366, 0.5095, 0.3366, 0.5, 0.3478, 0.5095, 0.3366, 0.5095, 0.5367, 0.02, 0.5346, 0.01385, 0.5401, 0.01173, 0.5425, 0.01715, 0.5346, 0.01385, 0.5321, 0.0, 0.5388, 0.0, 0.5401, 0.01173, 0.5321, 1.0, 0.5295, 0.9663, 0.5368, 0.9679, 0.5388, 1.0, 0.5425, 0.01715, 0.5401, 0.01173, 0.5494, 0.004391, 0.5541, 0.009085, 0.5401, 0.01173, 0.5388, 0.0, 0.5469, 0.001932, 0.5494, 0.004391, 0.5388, 1.0, 0.5368, 0.9679, 0.5412, 0.9683, 0.5469, 1.0, 0.525, 0.9186, 0.5318, 0.9186, 0.5342, 0.948, 0.5271, 0.9436, 0.5318, 0.9186, 0.5394, 0.9186, 0.5403, 0.9513, 0.5342, 0.948, 0.5394, 0.9186, 0.5489, 0.9186, 0.5483, 0.9513, 0.5403, 0.9513, 0.5271, 0.9436, 0.5342, 0.948, 0.5368, 0.9679, 0.5295, 0.9663, 0.5342, 0.948, 0.5403, 0.9513, 0.5412, 0.9683, 0.5368, 0.9679, 0.5403, 0.9513, 0.5483, 0.9513, 0.5476, 0.9683, 0.5412, 0.9683, 0.5591, 0.9186, 0.5576, 0.9436, 0.5526, 0.948, 0.5543, 0.9186, 0.5576, 0.9436, 0.5559, 0.9663, 0.5507, 0.9679, 0.5526, 0.948, 0.5559, 0.9663, 0.5541, 1.0, 0.5494, 1.0, 0.5507, 0.9679, 0.5543, 0.9186, 0.5526, 0.948, 0.5483, 0.9513, 0.5489, 0.9186, 0.5526, 0.948, 0.5507, 0.9679, 0.5476, 0.9683, 0.5483, 0.9513, 0.5507, 0.9679, 0.5494, 1.0, 0.5469, 1.0, 0.5476, 0.9683, 0.5469, 1.0, 0.5455, 0.9683, 0.5476, 0.9683, 0.7936, 0.65, 0.8186, 0.6521, 0.823, 0.6592, 0.7936, 0.6568, 0.8186, 0.6521, 0.875, 0.6545, 0.875, 0.6618, 0.823, 0.6592, 0.625, 0.09547, 0.6167, 0.09288, 0.6176, 0.08624, 0.625, 0.08818, 0.7936, 0.6568, 0.823, 0.6592, 0.8263, 0.67, 0.7936, 0.67, 0.823, 0.6592, 0.875, 0.6618, 0.8433, 0.67, 0.8263, 0.67, 0.625, 0.08818, 0.6176, 0.08624, 0.6231, 0.0781, 0.625, 0.08003, 0.605, 0.08832, 0.6079, 0.08248, 0.6133, 0.08489, 0.6111, 0.09043, 0.6079, 0.08248, 0.6159, 0.07095, 0.6206, 0.07564, 0.6133, 0.08489, 0.6159, 1.0, 0.6141, 0.9663, 0.6192, 0.9679, 0.6206, 1.0, 0.6111, 0.09043, 0.6133, 0.08489, 0.6176, 0.08624, 0.6167, 0.09288, 0.6133, 0.08489, 0.6206, 0.07564, 0.6231, 0.0781, 0.6176, 0.08624, 0.6206, 1.0, 0.6192, 0.9679, 0.6223, 0.9683, 0.6231, 1.0, 0.6109, 0.9186, 0.6157, 0.9186, 0.6174, 0.948, 0.6124, 0.9436, 0.6157, 0.9186, 0.6211, 0.9186, 0.6217, 0.9513, 0.6174, 0.948, 0.6211, 0.9186, 0.625, 0.9186, 0.625, 0.9513, 0.6217, 0.9513, 0.6124, 0.9436, 0.6174, 0.948, 0.6192, 0.9679, 0.6141, 0.9663, 0.6174, 0.948, 0.6217, 0.9513, 0.6223, 0.9683, 0.6192, 0.9679, 0.6217, 0.9513, 0.625, 0.9513, 0.625, 0.9683, 0.6223, 0.9683, 0.625, 0.9683, 0.6231, 1.0, 0.6223, 0.9683, 0.605, 0.1617, 0.6111, 0.1596, 0.6133, 0.1651, 0.6079, 0.1675, 0.6111, 0.1596, 0.6167, 0.1571, 0.6176, 0.1638, 0.6133, 0.1651, 0.6167, 0.1571, 0.625, 0.1545, 0.625, 0.1618, 0.6176, 0.1638, 0.6079, 0.1675, 0.6133, 0.1651, 0.6206, 0.1744, 0.6159, 0.1791, 0.6133, 0.1651, 0.6176, 0.1638, 0.6231, 0.1719, 0.6206, 0.1744, 0.6176, 0.1638, 0.625, 0.1618, 0.625, 0.17, 0.6231, 0.1719, 0.7936, 0.6, 0.7936, 0.5932, 0.823, 0.5908, 0.8186, 0.5979, 0.7936, 0.5932, 0.7936, 0.58, 0.8263, 0.58, 0.823, 0.5908, 0.625, 0.3314, 0.6211, 0.3314, 0.6217, 0.2987, 0.625, 0.2987, 0.8186, 0.5979, 0.823, 0.5908, 0.875, 0.5882, 0.875, 0.5955, 0.823, 0.5908, 0.8263, 0.58, 0.8433, 0.58, 0.875, 0.5882, 0.625, 0.2987, 0.6217, 0.2987, 0.6223, 0.2817, 0.625, 0.2817, 0.6109, 0.3314, 0.6124, 0.3064, 0.6174, 0.302, 0.6157, 0.3314, 0.6124, 0.3064, 0.6141, 0.2837, 0.6192, 0.2821, 0.6174, 0.302, 0.6141, 0.2837, 0.6159, 0.25, 0.6206, 0.25, 0.6192, 0.2821, 0.6157, 0.3314, 0.6174, 0.302, 0.6217, 0.2987, 0.6211, 0.3314, 0.6174, 0.302, 0.6192, 0.2821, 0.6223, 0.2817, 0.6217, 0.2987, 0.6192, 0.2821, 0.6206, 0.25, 0.6231, 0.25, 0.6223, 0.2817, 0.6231, 0.25, 0.625, 0.2817, 0.6223, 0.2817, 0.5367, 0.23, 0.5425, 0.2329, 0.5401, 0.2383, 0.5346, 0.2361, 0.5425, 0.2329, 0.5541, 0.2409, 0.5494, 0.2456, 0.5401, 0.2383, 0.5541, 0.25, 0.5559, 0.2837, 0.5507, 0.2821, 0.5494, 0.25, 0.5346, 0.2361, 0.5401, 0.2383, 0.5388, 0.2426, 0.5321, 0.2417, 0.5401, 0.2383, 0.5494, 0.2456, 0.5469, 0.2481, 0.5388, 0.2426, 0.5494, 0.25, 0.5507, 0.2821, 0.5476, 0.2817, 0.5469, 0.25, 0.5591, 0.3314, 0.5543, 0.3314, 0.5526, 0.302, 0.5576, 0.3064, 0.5543, 0.3314, 0.5489, 0.3314, 0.5483, 0.2987, 0.5526, 0.302, 0.5489, 0.3314, 0.5394, 0.3314, 0.5403, 0.2987, 0.5483, 0.2987, 0.5576, 0.3064, 0.5526, 0.302, 0.5507, 0.2821, 0.5559, 0.2837, 0.5526, 0.302, 0.5483, 0.2987, 0.5476, 0.2817, 0.5507, 0.2821, 0.5483, 0.2987, 0.5403, 0.2987, 0.5412, 0.2817, 0.5476, 0.2817, 0.525, 0.3314, 0.5271, 0.3064, 0.5342, 0.302, 0.5318, 0.3314, 0.5271, 0.3064, 0.5295, 0.2837, 0.5368, 0.2821, 0.5342, 0.302, 0.5295, 0.2837, 0.5321, 0.2417, 0.5388, 0.2426, 0.5368, 0.2821, 0.5318, 0.3314, 0.5342, 0.302, 0.5403, 0.2987, 0.5394, 0.3314, 0.5342, 0.302, 0.5368, 0.2821, 0.5412, 0.2817, 0.5403, 0.2987, 0.5368, 0.2821, 0.5388, 0.2426, 0.5469, 0.2481, 0.5412, 0.2817, 0.5469, 0.25, 0.5476, 0.2817, 0.5455, 0.2817, 0.605, 0.6617, 0.6111, 0.6596, 0.6133, 0.6651, 0.6079, 0.6675, 0.6111, 0.6596, 0.6167, 0.6571, 0.6176, 0.6638, 0.6133, 0.6651, 0.6167, 0.6571, 0.6587, 0.6545, 0.6571, 0.6618, 0.6176, 0.6638, 0.6079, 0.6675, 0.6133, 0.6651, 0.6206, 0.6744, 0.6159, 0.6791, 0.6133, 0.6651, 0.6176, 0.6638, 0.6231, 0.6719, 0.6206, 0.6744, 0.6176, 0.6638, 0.6571, 0.6618, 0.6567, 0.67, 0.6231, 0.6719, 0.7064, 0.65, 0.7064, 0.6568, 0.677, 0.6592, 0.6814, 0.6521, 0.7064, 0.6568, 0.7064, 0.67, 0.6737, 0.67, 0.677, 0.6592, 0.625, 0.8314, 0.6211, 0.8314, 0.6217, 0.7987, 0.625, 0.7987, 0.6814, 0.6521, 0.677, 0.6592, 0.6571, 0.6618, 0.6587, 0.6545, 0.677, 0.6592, 0.6737, 0.67, 0.6567, 0.67, 0.6571, 0.6618, 0.625, 0.7987, 0.6217, 0.7987, 0.6223, 0.7817, 0.625, 0.7817, 0.6109, 0.8314, 0.6124, 0.8064, 0.6174, 0.802, 0.6157, 0.8314, 0.6124, 0.8064, 0.6141, 0.7837, 0.6192, 0.7821, 0.6174, 0.802, 0.6141, 0.7837, 0.6159, 0.75, 0.6206, 0.75, 0.6192, 0.7821, 0.6157, 0.8314, 0.6174, 0.802, 0.6217, 0.7987, 0.6211, 0.8314, 0.6174, 0.802, 0.6192, 0.7821, 0.6223, 0.7817, 0.6217, 0.7987, 0.6192, 0.7821, 0.6206, 0.75, 0.6231, 0.75, 0.6223, 0.7817, 0.6231, 0.75, 0.625, 0.7817, 0.6223, 0.7817, 0.5367, 0.73, 0.5425, 0.7329, 0.5401, 0.7383, 0.5346, 0.7361, 0.5425, 0.7329, 0.5541, 0.7409, 0.5494, 0.7456, 0.5401, 0.7383, 0.5541, 0.75, 0.5559, 0.7837, 0.5507, 0.7821, 0.5494, 0.75, 0.5346, 0.7361, 0.5401, 0.7383, 0.5388, 0.7426, 0.5321, 0.7417, 0.5401, 0.7383, 0.5494, 0.7456, 0.5469, 0.7481, 0.5388, 0.7426, 0.5494, 0.75, 0.5507, 0.7821, 0.5476, 0.7817, 0.5469, 0.75, 0.5591, 0.8314, 0.5543, 0.8314, 0.5526, 0.802, 0.5576, 0.8064, 0.5543, 0.8314, 0.5489, 0.8314, 0.5483, 0.7987, 0.5526, 0.802, 0.5489, 0.8314, 0.5394, 0.8314, 0.5403, 0.7987, 0.5483, 0.7987, 0.5576, 0.8064, 0.5526, 0.802, 0.5507, 0.7821, 0.5559, 0.7837, 0.5526, 0.802, 0.5483, 0.7987, 0.5476, 0.7817, 0.5507, 0.7821, 0.5483, 0.7987, 0.5403, 0.7987, 0.5412, 0.7817, 0.5476, 0.7817, 0.525, 0.8314, 0.5271, 0.8064, 0.5342, 0.802, 0.5318, 0.8314, 0.5271, 0.8064, 0.5295, 0.7837, 0.5368, 0.7821, 0.5342, 0.802, 0.5295, 0.7837, 0.5321, 0.7417, 0.5388, 0.7426, 0.5368, 0.7821, 0.5318, 0.8314, 0.5342, 0.802, 0.5403, 0.7987, 0.5394, 0.8314, 0.5342, 0.802, 0.5368, 0.7821, 0.5412, 0.7817, 0.5403, 0.7987, 0.5368, 0.7821, 0.5388, 0.7426, 0.5469, 0.7481, 0.5412, 0.7817, 0.5469, 0.75, 0.5476, 0.7817, 0.5455, 0.7817, 0.5367, 0.52, 0.5346, 0.5139, 0.5401, 0.5117, 0.5425, 0.5171, 0.5346, 0.5139, 0.5321, 0.5083, 0.5388, 0.5074, 0.5401, 0.5117, 0.5321, 0.5083, 0.5295, 0.4663, 0.5368, 0.4679, 0.5388, 0.5074, 0.5425, 0.5171, 0.5401, 0.5117, 0.5494, 0.5044, 0.5541, 0.5091, 0.5401, 0.5117, 0.5388, 0.5074, 0.5469, 0.5019, 0.5494, 0.5044, 0.5388, 0.5074, 0.5368, 0.4679, 0.5412, 0.4683, 0.5469, 0.5019, 0.525, 0.4186, 0.5318, 0.4186, 0.5342, 0.448, 0.5271, 0.4436, 0.5318, 0.4186, 0.5394, 0.4186, 0.5403, 0.4513, 0.5342, 0.448, 0.5394, 0.4186, 0.5489, 0.4186, 0.5483, 0.4513, 0.5403, 0.4513, 0.5271, 0.4436, 0.5342, 0.448, 0.5368, 0.4679, 0.5295, 0.4663, 0.5342, 0.448, 0.5403, 0.4513, 0.5412, 0.4683, 0.5368, 0.4679, 0.5403, 0.4513, 0.5483, 0.4513, 0.5476, 0.4683, 0.5412, 0.4683, 0.5591, 0.4186, 0.5576, 0.4436, 0.5526, 0.448, 0.5543, 0.4186, 0.5576, 0.4436, 0.5559, 0.4663, 0.5507, 0.4679, 0.5526, 0.448, 0.5559, 0.4663, 0.5541, 0.5, 0.5494, 0.5, 0.5507, 0.4679, 0.5543, 0.4186, 0.5526, 0.448, 0.5483, 0.4513, 0.5489, 0.4186, 0.5526, 0.448, 0.5507, 0.4679, 0.5476, 0.4683, 0.5483, 0.4513, 0.5507, 0.4679, 0.5494, 0.5, 0.5469, 0.5, 0.5476, 0.4683, 0.5469, 0.5, 0.5455, 0.4683, 0.5476, 0.4683, 0.7064, 0.6, 0.6814, 0.5979, 0.677, 0.5908, 0.7064, 0.5932, 0.6814, 0.5979, 0.6587, 0.5955, 0.6571, 0.5882, 0.677, 0.5908, 0.6587, 0.5955, 0.6167, 0.5929, 0.6176, 0.5862, 0.6571, 0.5882, 0.7064, 0.5932, 0.677, 0.5908, 0.6737, 0.58, 0.7064, 0.58, 0.677, 0.5908, 0.6571, 0.5882, 0.6567, 0.58, 0.6737, 0.58, 0.6571, 0.5882, 0.6176, 0.5862, 0.6231, 0.5781, 0.6567, 0.58, 0.605, 0.5883, 0.6079, 0.5825, 0.6133, 0.5849, 0.6111, 0.5904, 0.6079, 0.5825, 0.6159, 0.5709, 0.6206, 0.5756, 0.6133, 0.5849, 0.6159, 0.5, 0.6141, 0.4663, 0.6192, 0.4679, 0.6206, 0.5, 0.6111, 0.5904, 0.6133, 0.5849, 0.6176, 0.5862, 0.6167, 0.5929, 0.6133, 0.5849, 0.6206, 0.5756, 0.6231, 0.5781, 0.6176, 0.5862, 0.6206, 0.5, 0.6192, 0.4679, 0.6223, 0.4683, 0.6231, 0.5, 0.6109, 0.4186, 0.6157, 0.4186, 0.6174, 0.448, 0.6124, 0.4436, 0.6157, 0.4186, 0.6211, 0.4186, 0.6217, 0.4513, 0.6174, 0.448, 0.6211, 0.4186, 0.625, 0.4186, 0.625, 0.4513, 0.6217, 0.4513, 0.6124, 0.4436, 0.6174, 0.448, 0.6192, 0.4679, 0.6141, 0.4663, 0.6174, 0.448, 0.6217, 0.4513, 0.6223, 0.4683, 0.6192, 0.4679, 0.6217, 0.4513, 0.625, 0.4513, 0.625, 0.4683, 0.6223, 0.4683, 0.625, 0.4683, 0.6231, 0.5, 0.6223, 0.4683, 0.2064, 0.52, 0.2064, 0.73, 0.1812, 0.73, 0.1812, 0.52, 0.1812, 0.52, 0.1812, 0.73, 0.1585, 0.73, 0.1585, 0.52, 0.1585, 0.52, 0.1585, 0.73, 0.125, 0.73, 0.125, 0.52, 0.375, 0.23, 0.375, 0.02, 0.3888, 0.02, 0.3888, 0.23, 0.3888, 0.23, 0.3888, 0.02, 0.395, 0.02, 0.395, 0.23, 0.2936, 0.52, 0.2064, 0.52, 0.2064, 0.5138, 0.2936, 0.5138, 0.2936, 0.5138, 0.2064, 0.5138, 0.2064, 0.5082, 0.2936, 0.5082, 0.2936, 0.5082, 0.2064, 0.5082, 0.2064, 0.5, 0.2936, 0.5, 0.375, 0.4186, 0.375, 0.3314, 0.3888, 0.3314, 0.3888, 0.4186, 0.3888, 0.4186, 0.3888, 0.3314, 0.395, 0.3314, 0.395, 0.4186, 0.2936, 0.73, 0.2936, 0.52, 0.3188, 0.52, 0.3188, 0.73, 0.3188, 0.73, 0.3188, 0.52, 0.3415, 0.52, 0.3415, 0.73, 0.3415, 0.73, 0.3415, 0.52, 0.3832, 0.52, 0.3832, 0.73, 0.3832, 0.73, 0.3832, 0.52, 0.3888, 0.52, 0.3888, 0.73, 0.3888, 0.73, 0.3888, 0.52, 0.395, 0.52, 0.395, 0.73, 0.2064, 0.73, 0.2936, 0.73, 0.2936, 0.7362, 0.2064, 0.7362, 0.2064, 0.7362, 0.2936, 0.7362, 0.2936, 0.7418, 0.2064, 0.7418, 0.2064, 0.7418, 0.2936, 0.7418, 0.2936, 0.75, 0.2064, 0.75, 0.375, 0.9186, 0.375, 0.8314, 0.3888, 0.8314, 0.3888, 0.9186, 0.3888, 0.9186, 0.3888, 0.8314, 0.395, 0.8314, 0.395, 0.9186, 0.5367, 0.23, 0.605, 0.1617, 0.6079, 0.1675, 0.5425, 0.2329, 0.5425, 0.2329, 0.6079, 0.1675, 0.6159, 0.1791, 0.5541, 0.2409, 0.5541, 0.25, 0.6159, 0.25, 0.6141, 0.2837, 0.5559, 0.2837, 0.5559, 0.2837, 0.6141, 0.2837, 0.6124, 0.3064, 0.5576, 0.3064, 0.5576, 0.3064, 0.6124, 0.3064, 0.6109, 0.3314, 0.5591, 0.3314, 0.7936, 0.6, 0.7064, 0.6, 0.7064, 0.5932, 0.7936, 0.5932, 0.7936, 0.5932, 0.7064, 0.5932, 0.7064, 0.58, 0.7936, 0.58, 0.625, 0.3314, 0.625, 0.4186, 0.6211, 0.4186, 0.6211, 0.3314, 0.6211, 0.3314, 0.6211, 0.4186, 0.6157, 0.4186, 0.6157, 0.3314, 0.6157, 0.3314, 0.6157, 0.4186, 0.6109, 0.4186, 0.6109, 0.3314, 0.605, 0.5883, 0.5367, 0.52, 0.5425, 0.5171, 0.6079, 0.5825, 0.6079, 0.5825, 0.5425, 0.5171, 0.5541, 0.5091, 0.6159, 0.5709, 0.6159, 0.5, 0.5541, 0.5, 0.5559, 0.4663, 0.6141, 0.4663, 0.6141, 0.4663, 0.5559, 0.4663, 0.5576, 0.4436, 0.6124, 0.4436, 0.6124, 0.4436, 0.5576, 0.4436, 0.5591, 0.4186, 0.6109, 0.4186, 0.525, 0.4186, 0.525, 0.3314, 0.5318, 0.3314, 0.5318, 0.4186, 0.5318, 0.4186, 0.5318, 0.3314, 0.5394, 0.3314, 0.5394, 0.4186, 0.5394, 0.4186, 0.5394, 0.3314, 0.5489, 0.3314, 0.5489, 0.4186, 0.5489, 0.4186, 0.5489, 0.3314, 0.5543, 0.3314, 0.5543, 0.4186, 0.5543, 0.4186, 0.5543, 0.3314, 0.5591, 0.3314, 0.5591, 0.4186, 0.5367, 0.73, 0.605, 0.6617, 0.6079, 0.6675, 0.5425, 0.7329, 0.5425, 0.7329, 0.6079, 0.6675, 0.6159, 0.6791, 0.5541, 0.7409, 0.5541, 0.75, 0.6159, 0.75, 0.6141, 0.7837, 0.5559, 0.7837, 0.5559, 0.7837, 0.6141, 0.7837, 0.6124, 0.8064, 0.5576, 0.8064, 0.5576, 0.8064, 0.6124, 0.8064, 0.6109, 0.8314, 0.5591, 0.8314, 0.7064, 0.65, 0.7936, 0.65, 0.7936, 0.6568, 0.7064, 0.6568, 0.7064, 0.6568, 0.7936, 0.6568, 0.7936, 0.67, 0.7064, 0.67, 0.625, 0.8314, 0.625, 0.9186, 0.6211, 0.9186, 0.6211, 0.8314, 0.6211, 0.8314, 0.6211, 0.9186, 0.6157, 0.9186, 0.6157, 0.8314, 0.6157, 0.8314, 0.6157, 0.9186, 0.6109, 0.9186, 0.6109, 0.8314, 0.605, 0.08832, 0.5367, 0.02, 0.5425, 0.01715, 0.6079, 0.08248, 0.6079, 0.08248, 0.5425, 0.01715, 0.5541, 0.009085, 0.6159, 0.07095, 0.6159, 1.0, 0.5541, 1.0, 0.5559, 0.9663, 0.6141, 0.9663, 0.6141, 0.9663, 0.5559, 0.9663, 0.5576, 0.9436, 0.6124, 0.9436, 0.6124, 0.9436, 0.5576, 0.9436, 0.5591, 0.9186, 0.6109, 0.9186, 0.525, 0.9186, 0.525, 0.8314, 0.5318, 0.8314, 0.5318, 0.9186, 0.5318, 0.9186, 0.5318, 0.8314, 0.5394, 0.8314, 0.5394, 0.9186, 0.5394, 0.9186, 0.5394, 0.8314, 0.5489, 0.8314, 0.5489, 0.9186, 0.5489, 0.9186, 0.5489, 0.8314, 0.5543, 0.8314, 0.5543, 0.9186, 0.5543, 0.9186, 0.5543, 0.8314, 0.5591, 0.8314, 0.5591, 0.9186, 0.395, 0.73, 0.5367, 0.73, 0.5346, 0.7361, 0.395, 0.7362, 0.395, 0.7362, 0.5346, 0.7361, 0.5321, 0.7417, 0.395, 0.7418, 0.395, 0.7418, 0.5321, 0.7417, 0.5295, 0.7837, 0.395, 0.7835, 0.395, 0.7835, 0.5295, 0.7837, 0.5271, 0.8064, 0.395, 0.8062, 0.395, 0.8062, 0.5271, 0.8064, 0.525, 0.8314, 0.395, 0.8314, 0.5367, 0.02, 0.395, 0.02, 0.395, 0.01382, 0.5346, 0.01385, 0.5346, 0.01385, 0.395, 0.01382, 0.395, 0.0, 0.5321, 0.0, 0.5321, 1.0, 0.395, 1.0, 0.395, 0.9665, 0.5295, 0.9663, 0.5295, 0.9663, 0.395, 0.9665, 0.395, 0.9438, 0.5271, 0.9436, 0.5271, 0.9436, 0.395, 0.9438, 0.395, 0.9186, 0.525, 0.9186, 0.7936, 0.65, 0.7936, 0.6, 0.8186, 0.5979, 0.8186, 0.6521, 0.8186, 0.6521, 0.8186, 0.5979, 0.875, 0.5955, 0.875, 0.6545, 0.625, 0.09547, 0.625, 0.1545, 0.6167, 0.1571, 0.6167, 0.09288, 0.6167, 0.09288, 0.6167, 0.1571, 0.6111, 0.1596, 0.6111, 0.09043, 0.6111, 0.09043, 0.6111, 0.1596, 0.605, 0.1617, 0.605, 0.08832, 0.525, 0.3314, 0.395, 0.3314, 0.395, 0.3062, 0.5271, 0.3064, 0.5271, 0.3064, 0.395, 0.3062, 0.395, 0.2835, 0.5295, 0.2837, 0.5295, 0.2837, 0.395, 0.2835, 0.395, 0.2418, 0.5321, 0.2417, 0.5321, 0.2417, 0.395, 0.2418, 0.395, 0.2362, 0.5346, 0.2361, 0.5346, 0.2361, 0.395, 0.2362, 0.395, 0.23, 0.5367, 0.23, 0.605, 0.6617, 0.605, 0.5883, 0.6111, 0.5904, 0.6111, 0.6596, 0.6111, 0.6596, 0.6111, 0.5904, 0.6167, 0.5929, 0.6167, 0.6571, 0.6167, 0.6571, 0.6167, 0.5929, 0.6587, 0.5955, 0.6587, 0.6545, 0.6587, 0.6545, 0.6587, 0.5955, 0.6814, 0.5979, 0.6814, 0.6521, 0.6814, 0.6521, 0.6814, 0.5979, 0.7064, 0.6, 0.7064, 0.65, 0.5367, 0.52, 0.395, 0.52, 0.395, 0.5138, 0.5346, 0.5139, 0.5346, 0.5139, 0.395, 0.5138, 0.395, 0.5082, 0.5321, 0.5083, 0.5321, 0.5083, 0.395, 0.5082, 0.395, 0.4665, 0.5295, 0.4663, 0.5295, 0.4663, 0.395, 0.4665, 0.395, 0.4438, 0.5271, 0.4436, 0.5271, 0.4436, 0.395, 0.4438, 0.395, 0.4186, 0.525, 0.4186, 0.2064, 0.52, 0.2936, 0.52, 0.2936, 0.73, 0.2064, 0.73, 0.6109, 0.3314, 0.5591, 0.3314, 0.5591, 0.4186, 0.6109, 0.4186, 0.6109, 0.8314, 0.5591, 0.8314, 0.5591, 0.9186, 0.6109, 0.9186, 0.395, 0.3314, 0.395, 0.4186, 0.525, 0.4186, 0.525, 0.3314, 0.395, 0.8314, 0.395, 0.9186, 0.525, 0.9186, 0.525, 0.8314, 0.395, 0.52, 0.395, 0.73, 0.5367, 0.73, 0.605, 0.6617, 0.605, 0.5883, 0.5367, 0.52, 0.7064, 0.6, 0.7064, 0.65, 0.7936, 0.65, 0.7936, 0.6, 0.395, 0.02, 0.395, 0.23, 0.5367, 0.23, 0.605, 0.1617, 0.605, 0.08832, 0.5367, 0.02, 0.395, 0.02, 0.395, 0.01382, 0.3888, 0.01384, 0.3888, 0.02, 0.3888, 0.02, 0.3888, 0.01384, 0.375, 0.01405, 0.375, 0.02, 0.125, 0.73, 0.125, 0.736, 0.1598, 0.736, 0.1585, 0.73, 0.395, 0.01382, 0.395, 0.0, 0.389, 0.0, 0.3888, 0.01384, 0.3888, 0.01384, 0.389, 0.0, 0.375, 0.00945, 0.375, 0.01405, 0.125, 0.736, 0.125, 0.7405, 0.1634, 0.7405, 0.1598, 0.736, 0.2064, 0.73, 0.1812, 0.73, 0.1813, 0.7362, 0.2064, 0.7362, 0.2064, 0.7362, 0.1813, 0.7362, 0.1821, 0.7414, 0.2064, 0.7418, 0.2064, 0.7418, 0.1821, 0.7414, 0.1821, 0.75, 0.2064, 0.75, 0.1812, 0.73, 0.1585, 0.73, 0.1598, 0.736, 0.1813, 0.7362, 0.1813, 0.7362, 0.1598, 0.736, 0.1634, 0.7405, 0.1821, 0.7414, 0.1821, 0.7414, 0.1634, 0.7405, 0.1634, 0.75, 0.1821, 0.75, 0.395, 0.9186, 0.3888, 0.9186, 0.3888, 0.9437, 0.395, 0.9438, 0.395, 0.9438, 0.3888, 0.9437, 0.389, 0.9652, 0.395, 0.9665, 0.395, 0.9665, 0.389, 0.9652, 0.389, 1.0, 0.395, 1.0, 0.3888, 0.9186, 0.375, 0.9186, 0.375, 0.9429, 0.3888, 0.9437, 0.3888, 0.9437, 0.375, 0.9429, 0.375, 0.9616, 0.389, 0.9652, 0.389, 0.9652, 0.375, 0.9616, 0.375, 1.0, 0.389, 1.0, 0.125, 0.7405, 0.1634, 0.75, 0.1634, 0.7405, 0.395, 0.23, 0.3888, 0.23, 0.3888, 0.2362, 0.395, 0.2362, 0.395, 0.2362, 0.3888, 0.2362, 0.389, 0.2414, 0.395, 0.2418, 0.395, 0.2418, 0.389, 0.2414, 0.389, 0.2848, 0.395, 0.2835, 0.3888, 0.23, 0.375, 0.23, 0.375, 0.236, 0.3888, 0.2362, 0.3888, 0.2362, 0.375, 0.236, 0.375, 0.2405, 0.389, 0.2414, 0.389, 0.2414, 0.375, 0.2405, 0.375, 0.2884, 0.389, 0.2848, 0.395, 0.3314, 0.395, 0.3062, 0.3888, 0.3063, 0.3888, 0.3314, 0.3888, 0.3314, 0.3888, 0.3063, 0.375, 0.3071, 0.375, 0.3314, 0.2064, 0.5, 0.1821, 0.5, 0.1821, 0.5086, 0.2064, 0.5082, 0.395, 0.3062, 0.395, 0.2835, 0.389, 0.2848, 0.3888, 0.3063, 0.3888, 0.3063, 0.389, 0.2848, 0.375, 0.2884, 0.375, 0.3071, 0.1821, 0.5, 0.1634, 0.5, 0.1634, 0.5095, 0.1821, 0.5086, 0.2064, 0.52, 0.2064, 0.5138, 0.1813, 0.5138, 0.1812, 0.52, 0.1812, 0.52, 0.1813, 0.5138, 0.1598, 0.514, 0.1585, 0.52, 0.1585, 0.52, 0.1598, 0.514, 0.125, 0.514, 0.125, 0.52, 0.2064, 0.5138, 0.2064, 0.5082, 0.1821, 0.5086, 0.1813, 0.5138, 0.1813, 0.5138, 0.1821, 0.5086, 0.1634, 0.5095, 0.1598, 0.514, 0.1598, 0.514, 0.1634, 0.5095, 0.125, 0.5095, 0.125, 0.514, 0.125, 0.5095, 0.1634, 0.5095, 0.1634, 0.5, 0.395, 0.73, 0.3888, 0.73, 0.3888, 0.7362, 0.395, 0.7362, 0.395, 0.7362, 0.3888, 0.7362, 0.389, 0.7414, 0.395, 0.7418, 0.395, 0.7418, 0.389, 0.7414, 0.389, 0.7848, 0.395, 0.7835, 0.3888, 0.73, 0.3832, 0.73, 0.3836, 0.736, 0.3888, 0.7362, 0.3888, 0.7362, 0.3836, 0.736, 0.3845, 0.7405, 0.389, 0.7414, 0.389, 0.7414, 0.3845, 0.7405, 0.375, 0.7884, 0.389, 0.7848, 0.395, 0.8314, 0.395, 0.8062, 0.3888, 0.8063, 0.3888, 0.8314, 0.3888, 0.8314, 0.3888, 0.8063, 0.375, 0.8071, 0.375, 0.8314, 0.2936, 0.75, 0.3179, 0.75, 0.3179, 0.7414, 0.2936, 0.7418, 0.395, 0.8062, 0.395, 0.7835, 0.389, 0.7848, 0.3888, 0.8063, 0.3888, 0.8063, 0.389, 0.7848, 0.375, 0.7884, 0.375, 0.8071, 0.3179, 0.75, 0.3366, 0.75, 0.3366, 0.7405, 0.3179, 0.7414, 0.2936, 0.73, 0.2936, 0.7362, 0.3187, 0.7362, 0.3188, 0.73, 0.3188, 0.73, 0.3187, 0.7362, 0.3402, 0.736, 0.3415, 0.73, 0.3415, 0.73, 0.3402, 0.736, 0.3836, 0.736, 0.3832, 0.73, 0.2936, 0.7362, 0.2936, 0.7418, 0.3179, 0.7414, 0.3187, 0.7362, 0.3187, 0.7362, 0.3179, 0.7414, 0.3366, 0.7405, 0.3402, 0.736, 0.3402, 0.736, 0.3366, 0.7405, 0.3845, 0.7405, 0.3836, 0.736, 0.3478, 0.7405, 0.3366, 0.7405, 0.3366, 0.75, 0.395, 0.4186, 0.3888, 0.4186, 0.3888, 0.4437, 0.395, 0.4438, 0.395, 0.4438, 0.3888, 0.4437, 0.389, 0.4652, 0.395, 0.4665, 0.395, 0.4665, 0.389, 0.4652, 0.389, 0.5086, 0.395, 0.5082, 0.3888, 0.4186, 0.375, 0.4186, 0.375, 0.4429, 0.3888, 0.4437, 0.3888, 0.4437, 0.375, 0.4429, 0.375, 0.4616, 0.389, 0.4652, 0.389, 0.4652, 0.375, 0.4616, 0.3845, 0.5095, 0.389, 0.5086, 0.395, 0.52, 0.395, 0.5138, 0.3888, 0.5138, 0.3888, 0.52, 0.3888, 0.52, 0.3888, 0.5138, 0.3836, 0.514, 0.3832, 0.52, 0.3832, 0.52, 0.3836, 0.514, 0.3402, 0.514, 0.3415, 0.52, 0.395, 0.5138, 0.395, 0.5082, 0.389, 0.5086, 0.3888, 0.5138, 0.3888, 0.5138, 0.389, 0.5086, 0.3845, 0.5095, 0.3836, 0.514, 0.3836, 0.514, 0.3845, 0.5095, 0.3366, 0.5095, 0.3402, 0.514, 0.2936, 0.52, 0.3188, 0.52, 0.3187, 0.5138, 0.2936, 0.5138, 0.2936, 0.5138, 0.3187, 0.5138, 0.3179, 0.5086, 0.2936, 0.5082, 0.2936, 0.5082, 0.3179, 0.5086, 0.3179, 0.5, 0.2936, 0.5, 0.3188, 0.52, 0.3415, 0.52, 0.3402, 0.514, 0.3187, 0.5138, 0.3187, 0.5138, 0.3402, 0.514, 0.3366, 0.5095, 0.3179, 0.5086, 0.3179, 0.5086, 0.3366, 0.5095, 0.3366, 0.5, 0.3179, 0.5, 0.3366, 0.5, 0.3366, 0.5095, 0.3478, 0.5095, 0.5367, 0.02, 0.5425, 0.01715, 0.5401, 0.01173, 0.5346, 0.01385, 0.5346, 0.01385, 0.5401, 0.01173, 0.5388, 0.0, 0.5321, 0.0, 0.5321, 1.0, 0.5388, 1.0, 0.5368, 0.9679, 0.5295, 0.9663, 0.5425, 0.01715, 0.5541, 0.009085, 0.5494, 0.004391, 0.5401, 0.01173, 0.5401, 0.01173, 0.5494, 0.004391, 0.5469, 0.001932, 0.5388, 0.0, 0.5388, 1.0, 0.5469, 1.0, 0.5412, 0.9683, 0.5368, 0.9679, 0.525, 0.9186, 0.5271, 0.9436, 0.5342, 0.948, 0.5318, 0.9186, 0.5318, 0.9186, 0.5342, 0.948, 0.5403, 0.9513, 0.5394, 0.9186, 0.5394, 0.9186, 0.5403, 0.9513, 0.5483, 0.9513, 0.5489, 0.9186, 0.5271, 0.9436, 0.5295, 0.9663, 0.5368, 0.9679, 0.5342, 0.948, 0.5342, 0.948, 0.5368, 0.9679, 0.5412, 0.9683, 0.5403, 0.9513, 0.5403, 0.9513, 0.5412, 0.9683, 0.5476, 0.9683, 0.5483, 0.9513, 0.5591, 0.9186, 0.5543, 0.9186, 0.5526, 0.948, 0.5576, 0.9436, 0.5576, 0.9436, 0.5526, 0.948, 0.5507, 0.9679, 0.5559, 0.9663, 0.5559, 0.9663, 0.5507, 0.9679, 0.5494, 1.0, 0.5541, 1.0, 0.5543, 0.9186, 0.5489, 0.9186, 0.5483, 0.9513, 0.5526, 0.948, 0.5526, 0.948, 0.5483, 0.9513, 0.5476, 0.9683, 0.5507, 0.9679, 0.5507, 0.9679, 0.5476, 0.9683, 0.5469, 1.0, 0.5494, 1.0, 0.5469, 1.0, 0.5476, 0.9683, 0.5455, 0.9683, 0.7936, 0.65, 0.7936, 0.6568, 0.823, 0.6592, 0.8186, 0.6521, 0.8186, 0.6521, 0.823, 0.6592, 0.875, 0.6618, 0.875, 0.6545, 0.625, 0.09547, 0.625, 0.08818, 0.6176, 0.08624, 0.6167, 0.09288, 0.7936, 0.6568, 0.7936, 0.67, 0.8263, 0.67, 0.823, 0.6592, 0.823, 0.6592, 0.8263, 0.67, 0.8433, 0.67, 0.875, 0.6618, 0.625, 0.08818, 0.625, 0.08003, 0.6231, 0.0781, 0.6176, 0.08624, 0.605, 0.08832, 0.6111, 0.09043, 0.6133, 0.08489, 0.6079, 0.08248, 0.6079, 0.08248, 0.6133, 0.08489, 0.6206, 0.07564, 0.6159, 0.07095, 0.6159, 1.0, 0.6206, 1.0, 0.6192, 0.9679, 0.6141, 0.9663, 0.6111, 0.09043, 0.6167, 0.09288, 0.6176, 0.08624, 0.6133, 0.08489, 0.6133, 0.08489, 0.6176, 0.08624, 0.6231, 0.0781, 0.6206, 0.07564, 0.6206, 1.0, 0.6231, 1.0, 0.6223, 0.9683, 0.6192, 0.9679, 0.6109, 0.9186, 0.6124, 0.9436, 0.6174, 0.948, 0.6157, 0.9186, 0.6157, 0.9186, 0.6174, 0.948, 0.6217, 0.9513, 0.6211, 0.9186, 0.6211, 0.9186, 0.6217, 0.9513, 0.625, 0.9513, 0.625, 0.9186, 0.6124, 0.9436, 0.6141, 0.9663, 0.6192, 0.9679, 0.6174, 0.948, 0.6174, 0.948, 0.6192, 0.9679, 0.6223, 0.9683, 0.6217, 0.9513, 0.6217, 0.9513, 0.6223, 0.9683, 0.625, 0.9683, 0.625, 0.9513, 0.625, 0.9683, 0.6223, 0.9683, 0.6231, 1.0, 0.605, 0.1617, 0.6079, 0.1675, 0.6133, 0.1651, 0.6111, 0.1596, 0.6111, 0.1596, 0.6133, 0.1651, 0.6176, 0.1638, 0.6167, 0.1571, 0.6167, 0.1571, 0.6176, 0.1638, 0.625, 0.1618, 0.625, 0.1545, 0.6079, 0.1675, 0.6159, 0.1791, 0.6206, 0.1744, 0.6133, 0.1651, 0.6133, 0.1651, 0.6206, 0.1744, 0.6231, 0.1719, 0.6176, 0.1638, 0.6176, 0.1638, 0.6231, 0.1719, 0.625, 0.17, 0.625, 0.1618, 0.7936, 0.6, 0.8186, 0.5979, 0.823, 0.5908, 0.7936, 0.5932, 0.7936, 0.5932, 0.823, 0.5908, 0.8263, 0.58, 0.7936, 0.58, 0.625, 0.3314, 0.625, 0.2987, 0.6217, 0.2987, 0.6211, 0.3314, 0.8186, 0.5979, 0.875, 0.5955, 0.875, 0.5882, 0.823, 0.5908, 0.823, 0.5908, 0.875, 0.5882, 0.8433, 0.58, 0.8263, 0.58, 0.625, 0.2987, 0.625, 0.2817, 0.6223, 0.2817, 0.6217, 0.2987, 0.6109, 0.3314, 0.6157, 0.3314, 0.6174, 0.302, 0.6124, 0.3064, 0.6124, 0.3064, 0.6174, 0.302, 0.6192, 0.2821, 0.6141, 0.2837, 0.6141, 0.2837, 0.6192, 0.2821, 0.6206, 0.25, 0.6159, 0.25, 0.6157, 0.3314, 0.6211, 0.3314, 0.6217, 0.2987, 0.6174, 0.302, 0.6174, 0.302, 0.6217, 0.2987, 0.6223, 0.2817, 0.6192, 0.2821, 0.6192, 0.2821, 0.6223, 0.2817, 0.6231, 0.25, 0.6206, 0.25, 0.6231, 0.25, 0.6223, 0.2817, 0.625, 0.2817, 0.5367, 0.23, 0.5346, 0.2361, 0.5401, 0.2383, 0.5425, 0.2329, 0.5425, 0.2329, 0.5401, 0.2383, 0.5494, 0.2456, 0.5541, 0.2409, 0.5541, 0.25, 0.5494, 0.25, 0.5507, 0.2821, 0.5559, 0.2837, 0.5346, 0.2361, 0.5321, 0.2417, 0.5388, 0.2426, 0.5401, 0.2383, 0.5401, 0.2383, 0.5388, 0.2426, 0.5469, 0.2481, 0.5494, 0.2456, 0.5494, 0.25, 0.5469, 0.25, 0.5476, 0.2817, 0.5507, 0.2821, 0.5591, 0.3314, 0.5576, 0.3064, 0.5526, 0.302, 0.5543, 0.3314, 0.5543, 0.3314, 0.5526, 0.302, 0.5483, 0.2987, 0.5489, 0.3314, 0.5489, 0.3314, 0.5483, 0.2987, 0.5403, 0.2987, 0.5394, 0.3314, 0.5576, 0.3064, 0.5559, 0.2837, 0.5507, 0.2821, 0.5526, 0.302, 0.5526, 0.302, 0.5507, 0.2821, 0.5476, 0.2817, 0.5483, 0.2987, 0.5483, 0.2987, 0.5476, 0.2817, 0.5412, 0.2817, 0.5403, 0.2987, 0.525, 0.3314, 0.5318, 0.3314, 0.5342, 0.302, 0.5271, 0.3064, 0.5271, 0.3064, 0.5342, 0.302, 0.5368, 0.2821, 0.5295, 0.2837, 0.5295, 0.2837, 0.5368, 0.2821, 0.5388, 0.2426, 0.5321, 0.2417, 0.5318, 0.3314, 0.5394, 0.3314, 0.5403, 0.2987, 0.5342, 0.302, 0.5342, 0.302, 0.5403, 0.2987, 0.5412, 0.2817, 0.5368, 0.2821, 0.5368, 0.2821, 0.5412, 0.2817, 0.5469, 0.2481, 0.5388, 0.2426, 0.5469, 0.25, 0.5455, 0.2817, 0.5476, 0.2817, 0.605, 0.6617, 0.6079, 0.6675, 0.6133, 0.6651, 0.6111, 0.6596, 0.6111, 0.6596, 0.6133, 0.6651, 0.6176, 0.6638, 0.6167, 0.6571, 0.6167, 0.6571, 0.6176, 0.6638, 0.6571, 0.6618, 0.6587, 0.6545, 0.6079, 0.6675, 0.6159, 0.6791, 0.6206, 0.6744, 0.6133, 0.6651, 0.6133, 0.6651, 0.6206, 0.6744, 0.6231, 0.6719, 0.6176, 0.6638, 0.6176, 0.6638, 0.6231, 0.6719, 0.6567, 0.67, 0.6571, 0.6618, 0.7064, 0.65, 0.6814, 0.6521, 0.677, 0.6592, 0.7064, 0.6568, 0.7064, 0.6568, 0.677, 0.6592, 0.6737, 0.67, 0.7064, 0.67, 0.625, 0.8314, 0.625, 0.7987, 0.6217, 0.7987, 0.6211, 0.8314, 0.6814, 0.6521, 0.6587, 0.6545, 0.6571, 0.6618, 0.677, 0.6592, 0.677, 0.6592, 0.6571, 0.6618, 0.6567, 0.67, 0.6737, 0.67, 0.625, 0.7987, 0.625, 0.7817, 0.6223, 0.7817, 0.6217, 0.7987, 0.6109, 0.8314, 0.6157, 0.8314, 0.6174, 0.802, 0.6124, 0.8064, 0.6124, 0.8064, 0.6174, 0.802, 0.6192, 0.7821, 0.6141, 0.7837, 0.6141, 0.7837, 0.6192, 0.7821, 0.6206, 0.75, 0.6159, 0.75, 0.6157, 0.8314, 0.6211, 0.8314, 0.6217, 0.7987, 0.6174, 0.802, 0.6174, 0.802, 0.6217, 0.7987, 0.6223, 0.7817, 0.6192, 0.7821, 0.6192, 0.7821, 0.6223, 0.7817, 0.6231, 0.75, 0.6206, 0.75, 0.6231, 0.75, 0.6223, 0.7817, 0.625, 0.7817, 0.5367, 0.73, 0.5346, 0.7361, 0.5401, 0.7383, 0.5425, 0.7329, 0.5425, 0.7329, 0.5401, 0.7383, 0.5494, 0.7456, 0.5541, 0.7409, 0.5541, 0.75, 0.5494, 0.75, 0.5507, 0.7821, 0.5559, 0.7837, 0.5346, 0.7361, 0.5321, 0.7417, 0.5388, 0.7426, 0.5401, 0.7383, 0.5401, 0.7383, 0.5388, 0.7426, 0.5469, 0.7481, 0.5494, 0.7456, 0.5494, 0.75, 0.5469, 0.75, 0.5476, 0.7817, 0.5507, 0.7821, 0.5591, 0.8314, 0.5576, 0.8064, 0.5526, 0.802, 0.5543, 0.8314, 0.5543, 0.8314, 0.5526, 0.802, 0.5483, 0.7987, 0.5489, 0.8314, 0.5489, 0.8314, 0.5483, 0.7987, 0.5403, 0.7987, 0.5394, 0.8314, 0.5576, 0.8064, 0.5559, 0.7837, 0.5507, 0.7821, 0.5526, 0.802, 0.5526, 0.802, 0.5507, 0.7821, 0.5476, 0.7817, 0.5483, 0.7987, 0.5483, 0.7987, 0.5476, 0.7817, 0.5412, 0.7817, 0.5403, 0.7987, 0.525, 0.8314, 0.5318, 0.8314, 0.5342, 0.802, 0.5271, 0.8064, 0.5271, 0.8064, 0.5342, 0.802, 0.5368, 0.7821, 0.5295, 0.7837, 0.5295, 0.7837, 0.5368, 0.7821, 0.5388, 0.7426, 0.5321, 0.7417, 0.5318, 0.8314, 0.5394, 0.8314, 0.5403, 0.7987, 0.5342, 0.802, 0.5342, 0.802, 0.5403, 0.7987, 0.5412, 0.7817, 0.5368, 0.7821, 0.5368, 0.7821, 0.5412, 0.7817, 0.5469, 0.7481, 0.5388, 0.7426, 0.5469, 0.75, 0.5455, 0.7817, 0.5476, 0.7817, 0.5367, 0.52, 0.5425, 0.5171, 0.5401, 0.5117, 0.5346, 0.5139, 0.5346, 0.5139, 0.5401, 0.5117, 0.5388, 0.5074, 0.5321, 0.5083, 0.5321, 0.5083, 0.5388, 0.5074, 0.5368, 0.4679, 0.5295, 0.4663, 0.5425, 0.5171, 0.5541, 0.5091, 0.5494, 0.5044, 0.5401, 0.5117, 0.5401, 0.5117, 0.5494, 0.5044, 0.5469, 0.5019, 0.5388, 0.5074, 0.5388, 0.5074, 0.5469, 0.5019, 0.5412, 0.4683, 0.5368, 0.4679, 0.525, 0.4186, 0.5271, 0.4436, 0.5342, 0.448, 0.5318, 0.4186, 0.5318, 0.4186, 0.5342, 0.448, 0.5403, 0.4513, 0.5394, 0.4186, 0.5394, 0.4186, 0.5403, 0.4513, 0.5483, 0.4513, 0.5489, 0.4186, 0.5271, 0.4436, 0.5295, 0.4663, 0.5368, 0.4679, 0.5342, 0.448, 0.5342, 0.448, 0.5368, 0.4679, 0.5412, 0.4683, 0.5403, 0.4513, 0.5403, 0.4513, 0.5412, 0.4683, 0.5476, 0.4683, 0.5483, 0.4513, 0.5591, 0.4186, 0.5543, 0.4186, 0.5526, 0.448, 0.5576, 0.4436, 0.5576, 0.4436, 0.5526, 0.448, 0.5507, 0.4679, 0.5559, 0.4663, 0.5559, 0.4663, 0.5507, 0.4679, 0.5494, 0.5, 0.5541, 0.5, 0.5543, 0.4186, 0.5489, 0.4186, 0.5483, 0.4513, 0.5526, 0.448, 0.5526, 0.448, 0.5483, 0.4513, 0.5476, 0.4683, 0.5507, 0.4679, 0.5507, 0.4679, 0.5476, 0.4683, 0.5469, 0.5, 0.5494, 0.5, 0.5469, 0.5, 0.5476, 0.4683, 0.5455, 0.4683, 0.7064, 0.6, 0.7064, 0.5932, 0.677, 0.5908, 0.6814, 0.5979, 0.6814, 0.5979, 0.677, 0.5908, 0.6571, 0.5882, 0.6587, 0.5955, 0.6587, 0.5955, 0.6571, 0.5882, 0.6176, 0.5862, 0.6167, 0.5929, 0.7064, 0.5932, 0.7064, 0.58, 0.6737, 0.58, 0.677, 0.5908, 0.677, 0.5908, 0.6737, 0.58, 0.6567, 0.58, 0.6571, 0.5882, 0.6571, 0.5882, 0.6567, 0.58, 0.6231, 0.5781, 0.6176, 0.5862, 0.605, 0.5883, 0.6111, 0.5904, 0.6133, 0.5849, 0.6079, 0.5825, 0.6079, 0.5825, 0.6133, 0.5849, 0.6206, 0.5756, 0.6159, 0.5709, 0.6159, 0.5, 0.6206, 0.5, 0.6192, 0.4679, 0.6141, 0.4663, 0.6111, 0.5904, 0.6167, 0.5929, 0.6176, 0.5862, 0.6133, 0.5849, 0.6133, 0.5849, 0.6176, 0.5862, 0.6231, 0.5781, 0.6206, 0.5756, 0.6206, 0.5, 0.6231, 0.5, 0.6223, 0.4683, 0.6192, 0.4679, 0.6109, 0.4186, 0.6124, 0.4436, 0.6174, 0.448, 0.6157, 0.4186, 0.6157, 0.4186, 0.6174, 0.448, 0.6217, 0.4513, 0.6211, 0.4186, 0.6211, 0.4186, 0.6217, 0.4513, 0.625, 0.4513, 0.625, 0.4186, 0.6124, 0.4436, 0.6141, 0.4663, 0.6192, 0.4679, 0.6174, 0.448, 0.6174, 0.448, 0.6192, 0.4679, 0.6223, 0.4683, 0.6217, 0.4513, 0.6217, 0.4513, 0.6223, 0.4683, 0.625, 0.4683, 0.625, 0.4513, 0.625, 0.4683, 0.6223, 0.4683, 0.6231, 0.5, 0.2064, 0.52, 0.1812, 0.52, 0.1812, 0.73, 0.2064, 0.73, 0.1812, 0.52, 0.1585, 0.52, 0.1585, 0.73, 0.1812, 0.73, 0.1585, 0.52, 0.125, 0.52, 0.125, 0.73, 0.1585, 0.73, 0.375, 0.23, 0.3888, 0.23, 0.3888, 0.02, 0.375, 0.02, 0.3888, 0.23, 0.395, 0.23, 0.395, 0.02, 0.3888, 0.02, 0.2936, 0.52, 0.2936, 0.5138, 0.2064, 0.5138, 0.2064, 0.52, 0.2936, 0.5138, 0.2936, 0.5082, 0.2064, 0.5082, 0.2064, 0.5138, 0.2936, 0.5082, 0.2936, 0.5, 0.2064, 0.5, 0.2064, 0.5082, 0.375, 0.4186, 0.3888, 0.4186, 0.3888, 0.3314, 0.375, 0.3314, 0.3888, 0.4186, 0.395, 0.4186, 0.395, 0.3314, 0.3888, 0.3314, 0.2936, 0.73, 0.3188, 0.73, 0.3188, 0.52, 0.2936, 0.52, 0.3188, 0.73, 0.3415, 0.73, 0.3415, 0.52, 0.3188, 0.52, 0.3415, 0.73, 0.3832, 0.73, 0.3832, 0.52, 0.3415, 0.52, 0.3832, 0.73, 0.3888, 0.73, 0.3888, 0.52, 0.3832, 0.52, 0.3888, 0.73, 0.395, 0.73, 0.395, 0.52, 0.3888, 0.52, 0.2064, 0.73, 0.2064, 0.7362, 0.2936, 0.7362, 0.2936, 0.73, 0.2064, 0.7362, 0.2064, 0.7418, 0.2936, 0.7418, 0.2936, 0.7362, 0.2064, 0.7418, 0.2064, 0.75, 0.2936, 0.75, 0.2936, 0.7418, 0.375, 0.9186, 0.3888, 0.9186, 0.3888, 0.8314, 0.375, 0.8314, 0.3888, 0.9186, 0.395, 0.9186, 0.395, 0.8314, 0.3888, 0.8314, 0.5367, 0.23, 0.5425, 0.2329, 0.6079, 0.1675, 0.605, 0.1617, 0.5425, 0.2329, 0.5541, 0.2409, 0.6159, 0.1791, 0.6079, 0.1675, 0.5541, 0.25, 0.5559, 0.2837, 0.6141, 0.2837, 0.6159, 0.25, 0.5559, 0.2837, 0.5576, 0.3064, 0.6124, 0.3064, 0.6141, 0.2837, 0.5576, 0.3064, 0.5591, 0.3314, 0.6109, 0.3314, 0.6124, 0.3064, 0.7936, 0.6, 0.7936, 0.5932, 0.7064, 0.5932, 0.7064, 0.6, 0.7936, 0.5932, 0.7936, 0.58, 0.7064, 0.58, 0.7064, 0.5932, 0.625, 0.3314, 0.6211, 0.3314, 0.6211, 0.4186, 0.625, 0.4186, 0.6211, 0.3314, 0.6157, 0.3314, 0.6157, 0.4186, 0.6211, 0.4186, 0.6157, 0.3314, 0.6109, 0.3314, 0.6109, 0.4186, 0.6157, 0.4186, 0.605, 0.5883, 0.6079, 0.5825, 0.5425, 0.5171, 0.5367, 0.52, 0.6079, 0.5825, 0.6159, 0.5709, 0.5541, 0.5091, 0.5425, 0.5171, 0.6159, 0.5, 0.6141, 0.4663, 0.5559, 0.4663, 0.5541, 0.5, 0.6141, 0.4663, 0.6124, 0.4436, 0.5576, 0.4436, 0.5559, 0.4663, 0.6124, 0.4436, 0.6109, 0.4186, 0.5591, 0.4186, 0.5576, 0.4436, 0.525, 0.4186, 0.5318, 0.4186, 0.5318, 0.3314, 0.525, 0.3314, 0.5318, 0.4186, 0.5394, 0.4186, 0.5394, 0.3314, 0.5318, 0.3314, 0.5394, 0.4186, 0.5489, 0.4186, 0.5489, 0.3314, 0.5394, 0.3314, 0.5489, 0.4186, 0.5543, 0.4186, 0.5543, 0.3314, 0.5489, 0.3314, 0.5543, 0.4186, 0.5591, 0.4186, 0.5591, 0.3314, 0.5543, 0.3314, 0.5367, 0.73, 0.5425, 0.7329, 0.6079, 0.6675, 0.605, 0.6617, 0.5425, 0.7329, 0.5541, 0.7409, 0.6159, 0.6791, 0.6079, 0.6675, 0.5541, 0.75, 0.5559, 0.7837, 0.6141, 0.7837, 0.6159, 0.75, 0.5559, 0.7837, 0.5576, 0.8064, 0.6124, 0.8064, 0.6141, 0.7837, 0.5576, 0.8064, 0.5591, 0.8314, 0.6109, 0.8314, 0.6124, 0.8064, 0.7064, 0.65, 0.7064, 0.6568, 0.7936, 0.6568, 0.7936, 0.65, 0.7064, 0.6568, 0.7064, 0.67, 0.7936, 0.67, 0.7936, 0.6568, 0.625, 0.8314, 0.6211, 0.8314, 0.6211, 0.9186, 0.625, 0.9186, 0.6211, 0.8314, 0.6157, 0.8314, 0.6157, 0.9186, 0.6211, 0.9186, 0.6157, 0.8314, 0.6109, 0.8314, 0.6109, 0.9186, 0.6157, 0.9186, 0.605, 0.08832, 0.6079, 0.08248, 0.5425, 0.01715, 0.5367, 0.02, 0.6079, 0.08248, 0.6159, 0.07095, 0.5541, 0.009085, 0.5425, 0.01715, 0.6159, 1.0, 0.6141, 0.9663, 0.5559, 0.9663, 0.5541, 1.0, 0.6141, 0.9663, 0.6124, 0.9436, 0.5576, 0.9436, 0.5559, 0.9663, 0.6124, 0.9436, 0.6109, 0.9186, 0.5591, 0.9186, 0.5576, 0.9436, 0.525, 0.9186, 0.5318, 0.9186, 0.5318, 0.8314, 0.525, 0.8314, 0.5318, 0.9186, 0.5394, 0.9186, 0.5394, 0.8314, 0.5318, 0.8314, 0.5394, 0.9186, 0.5489, 0.9186, 0.5489, 0.8314, 0.5394, 0.8314, 0.5489, 0.9186, 0.5543, 0.9186, 0.5543, 0.8314, 0.5489, 0.8314, 0.5543, 0.9186, 0.5591, 0.9186, 0.5591, 0.8314, 0.5543, 0.8314, 0.395, 0.73, 0.395, 0.7362, 0.5346, 0.7361, 0.5367, 0.73, 0.395, 0.7362, 0.395, 0.7418, 0.5321, 0.7417, 0.5346, 0.7361, 0.395, 0.7418, 0.395, 0.7835, 0.5295, 0.7837, 0.5321, 0.7417, 0.395, 0.7835, 0.395, 0.8062, 0.5271, 0.8064, 0.5295, 0.7837, 0.395, 0.8062, 0.395, 0.8314, 0.525, 0.8314, 0.5271, 0.8064, 0.5367, 0.02, 0.5346, 0.01385, 0.395, 0.01382, 0.395, 0.02, 0.5346, 0.01385, 0.5321, 0.0, 0.395, 0.0, 0.395, 0.01382, 0.5321, 1.0, 0.5295, 0.9663, 0.395, 0.9665, 0.395, 1.0, 0.5295, 0.9663, 0.5271, 0.9436, 0.395, 0.9438, 0.395, 0.9665, 0.5271, 0.9436, 0.525, 0.9186, 0.395, 0.9186, 0.395, 0.9438, 0.7936, 0.65, 0.8186, 0.6521, 0.8186, 0.5979, 0.7936, 0.6, 0.8186, 0.6521, 0.875, 0.6545, 0.875, 0.5955, 0.8186, 0.5979, 0.625, 0.09547, 0.6167, 0.09288, 0.6167, 0.1571, 0.625, 0.1545, 0.6167, 0.09288, 0.6111, 0.09043, 0.6111, 0.1596, 0.6167, 0.1571, 0.6111, 0.09043, 0.605, 0.08832, 0.605, 0.1617, 0.6111, 0.1596, 0.525, 0.3314, 0.5271, 0.3064, 0.395, 0.3062, 0.395, 0.3314, 0.5271, 0.3064, 0.5295, 0.2837, 0.395, 0.2835, 0.395, 0.3062, 0.5295, 0.2837, 0.5321, 0.2417, 0.395, 0.2418, 0.395, 0.2835, 0.5321, 0.2417, 0.5346, 0.2361, 0.395, 0.2362, 0.395, 0.2418, 0.5346, 0.2361, 0.5367, 0.23, 0.395, 0.23, 0.395, 0.2362, 0.605, 0.6617, 0.6111, 0.6596, 0.6111, 0.5904, 0.605, 0.5883, 0.6111, 0.6596, 0.6167, 0.6571, 0.6167, 0.5929, 0.6111, 0.5904, 0.6167, 0.6571, 0.6587, 0.6545, 0.6587, 0.5955, 0.6167, 0.5929, 0.6587, 0.6545, 0.6814, 0.6521, 0.6814, 0.5979, 0.6587, 0.5955, 0.6814, 0.6521, 0.7064, 0.65, 0.7064, 0.6, 0.6814, 0.5979, 0.5367, 0.52, 0.5346, 0.5139, 0.395, 0.5138, 0.395, 0.52, 0.5346, 0.5139, 0.5321, 0.5083, 0.395, 0.5082, 0.395, 0.5138, 0.5321, 0.5083, 0.5295, 0.4663, 0.395, 0.4665, 0.395, 0.5082, 0.5295, 0.4663, 0.5271, 0.4436, 0.395, 0.4438, 0.395, 0.4665, 0.5271, 0.4436, 0.525, 0.4186, 0.395, 0.4186, 0.395, 0.4438, 0.2064, 0.52, 0.2064, 0.73, 0.2936, 0.73, 0.2936, 0.52])
me_cube_004.update()

# ---- objects
ob_cube = bpy.data.objects.new('Cube', me_cube_001)
ob_cube_001 = bpy.data.objects.new('Cube.001', me_cube_004)

# ---- transforms, parenting, visibility, modifiers, constraints
ob_cube.location = (0.0, 0.0, 0.0)
ob_cube_001.location = (2.698, 0.0, 0.9596)

# ---- collection membership
scene.collection.objects.link(ob_cube)
scene.collection.objects.link(ob_cube_001)

# ---- scene / render settings (as saved in the file)
scene.frame_start = 1; scene.frame_end = 250; scene.frame_set(1)
scene.render.engine = 'BLENDER_EEVEE_NEXT'
scene.cycles.sampling_pattern = 'TABULATED_SOBOL'
scene.cycles.use_light_tree = False
scene.view_settings.view_transform = 'Filmic'
bpy.context.view_layer.update()

# ---- added for rendering (the .blend has no active camera and no usable light): camera, sun
cam_auto = bpy.data.cameras.new('AutoCamera')
cam_auto.lens = 50.0
cam_auto.sensor_width = 36.0
cam_auto.clip_end = 1000.0
ob_auto_camera = bpy.data.objects.new('AutoCamera', cam_auto)
scene.collection.objects.link(ob_auto_camera)
ob_auto_camera.location = (10.9267, -13.1121, 13.7212)
ob_auto_camera.rotation_euler = (1.09748, -7.21219e-08, 0.694738)
scene.camera = ob_auto_camera
light_auto_sun = bpy.data.lights.new('AutoSun', 'SUN')
light_auto_sun.energy = 3.0
light_auto_sun.angle = 0.0523599
ob_auto_sun = bpy.data.objects.new('AutoSun', light_auto_sun)
scene.collection.objects.link(ob_auto_sun)
ob_auto_sun.rotation_euler = (0.872665, 0.174533, 0.523599)
bpy.context.view_layer.update()
